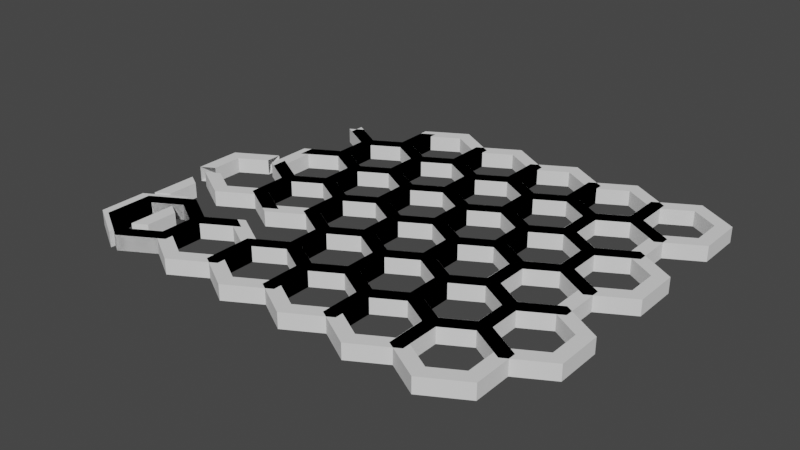 # Source: Hex.blend  (saved by Blender 2.92.15; exported with 4.5.12 LTS)
import bpy
from mathutils import Matrix  # noqa: F401  (used for matrix-valued properties, if any)

bpy.ops.wm.read_factory_settings(use_empty=True)
scene = bpy.context.scene
scene.name = 'Scene'

# ---- collections
col_hex_pieces = bpy.data.collections.new('Hex Pieces'); scene.collection.children.link(col_hex_pieces)
col_hexgrid = bpy.data.collections.new('HexGrid'); scene.collection.children.link(col_hexgrid)
col_hexgrid_1 = bpy.data.collections.new('HexGrid 1'); col_hexgrid.children.link(col_hexgrid_1)
col_hexgrid_1_001 = bpy.data.collections.new('HexGrid 1.001'); col_hexgrid.children.link(col_hexgrid_1_001)
col_hexgrid_1_002 = bpy.data.collections.new('HexGrid 1.002'); col_hexgrid.children.link(col_hexgrid_1_002)
col_hexgrid_broken = bpy.data.collections.new('HexGrid Broken'); col_hexgrid.children.link(col_hexgrid_broken)

# ---- world
world_world = bpy.data.worlds.new('World'); scene.world = world_world
world_world.use_nodes = True; world_world.node_tree.nodes.clear()
_N = world_world.node_tree.nodes; _L = world_world.node_tree.links
n0 = _N.new('ShaderNodeOutputWorld'); n0.name = 'World Output'; n0.location = (300, 300)
n1 = _N.new('ShaderNodeBackground'); n1.name = 'Background'; n1.location = (10, 300)
n1.inputs[0].default_value = (0.05088, 0.05088, 0.05088, 1.0)
_L.new(n1.outputs[0], n0.inputs[0])
n0.is_active_output = True
world_world.color = (0.05088, 0.05088, 0.05088)
world_world.use_sun_shadow = False
world_world.sun_shadow_jitter_overblur = 0.0

# ---- meshes
me_circle = bpy.data.meshes.new('Circle')
me_circle.from_pydata([(0.0, 1.0, 0.0), (-0.866, 0.5, 0.0), (-0.866, -0.5, 0.0), (8.742e-08, -1.0, 0.0), (0.866, -0.5, 0.0), (0.866, 0.5, 0.0), (0.0, 1.5, 0.0), (-1.299, 0.75, 0.0), (-1.299, -0.75, 0.0), (1.311e-07, -1.5, 0.0), (1.299, -0.75, 0.0), (1.299, 0.75, 0.0), (-0.866, 0.5, 0.0), (0.0, 1.0, 0.0), (-0.866, -0.5, 0.0), (8.742e-08, -1.0, 0.0), (0.866, -0.5, 0.0), (0.866, 0.5, 0.0), (-1.299, 0.75, 0.0), (0.0, 1.5, 0.0), (-1.299, -0.75, 0.0), (1.311e-07, -1.5, 0.0), (1.299, -0.75, 0.0), (1.299, 0.75, 0.0), (-0.866, 0.5, 0.5), (0.0, 1.0, 0.5), (-0.866, -0.5, 0.5), (8.742e-08, -1.0, 0.5), (0.866, -0.5, 0.5), (0.866, 0.5, 0.5), (-1.299, 0.75, 0.5), (0.0, 1.5, 0.5), (-1.299, -0.75, 0.5), (1.311e-07, -1.5, 0.5), (1.299, -0.75, 0.5), (1.299, 0.75, 0.5)], [], [(5, 0, 6, 11), (4, 5, 11, 10), (3, 4, 10, 9), (2, 3, 9, 8), (1, 2, 8, 7), (0, 1, 7, 6), (18, 20, 32, 30), (12, 13, 25, 24), (22, 23, 35, 34), (16, 15, 27, 28), (19, 18, 30, 31), (21, 22, 34, 33), (10, 11, 23, 22), (1, 0, 13, 12), (7, 8, 20, 18), (5, 4, 16, 17), (11, 6, 19, 23), (2, 1, 12, 14), (8, 9, 21, 20), (0, 5, 17, 13), (3, 2, 14, 15), (9, 10, 22, 21), (6, 7, 18, 19), (4, 3, 15, 16), (29, 35, 31, 25), (28, 34, 35, 29), (27, 33, 34, 28), (26, 32, 33, 27), (24, 30, 32, 26), (25, 31, 30, 24), (17, 16, 28, 29), (23, 19, 31, 35), (14, 12, 24, 26), (20, 21, 33, 32), (13, 17, 29, 25), (15, 14, 26, 27)])
me_circle.use_remesh_fix_poles = True
me_circle.use_remesh_preserve_attributes = False
me_circle.use_mirror_vertex_groups = False
me_circle.update()
me_circle_003 = bpy.data.meshes.new('Circle.003')
me_circle_003.from_pydata([(0.0, 1.0, 0.0), (-0.866, 0.5, 0.0), (-0.866, -0.5, 0.0), (8.742e-08, -1.0, 0.0), (0.866, -0.5, 0.0), (0.866, 0.5, 0.0), (0.0, 1.5, 0.0), (-1.299, 0.75, 0.0), (-1.299, -0.75, 0.0), (1.311e-07, -1.5, 0.0), (1.299, -0.75, 0.0), (1.299, 0.75, 0.0), (-0.866, 0.5, 0.5), (0.0, 1.0, 0.5), (-0.866, -0.5, 0.5), (0.866, -0.5, 0.5), (8.742e-08, -1.0, 0.5), (0.866, 0.5, 0.5), (-1.299, 0.75, 0.5), (0.0, 1.5, 0.5), (-1.299, -0.75, 0.5), (1.299, -0.75, 0.5), (1.311e-07, -1.5, 0.5), (1.299, 0.75, 0.5)], [], [(5, 0, 6, 11), (4, 5, 11, 10), (3, 4, 10, 9), (1, 2, 8, 7), (0, 1, 7, 6), (17, 23, 19, 13), (15, 21, 23, 17), (16, 22, 21, 15), (12, 18, 20, 14), (13, 19, 18, 12), (1, 0, 13, 12), (9, 10, 21, 22), (8, 2, 14, 20), (0, 5, 17, 13), (2, 1, 12, 14), (10, 11, 23, 21), (6, 7, 18, 19), (4, 3, 16, 15), (11, 6, 19, 23), (7, 8, 20, 18), (3, 9, 22, 16), (5, 4, 15, 17)])
me_circle_003.use_remesh_fix_poles = True
me_circle_003.use_remesh_preserve_attributes = False
me_circle_003.use_mirror_vertex_groups = False
me_circle_003.update()
me_circle_004 = bpy.data.meshes.new('Circle.004')
me_circle_004.from_pydata([(0.0, 1.0, 0.0), (-0.866, 0.5, 0.0), (-0.866, -0.5, 0.0), (8.742e-08, -1.0, 0.0), (0.866, -0.5, 0.0), (0.866, 0.5, 0.0), (0.0, 1.5, 0.0), (-1.299, 0.75, 0.0), (-1.299, -0.75, 0.0), (1.311e-07, -1.5, 0.0), (1.299, -0.75, 0.0), (1.299, 0.75, 0.0), (-0.866, 0.5, 0.5), (0.0, 1.0, 0.5), (8.742e-08, -1.0, 0.5), (-0.866, -0.5, 0.5), (0.866, -0.5, 0.5), (0.866, 0.5, 0.5), (-1.299, 0.75, 0.5), (0.0, 1.5, 0.5), (1.311e-07, -1.5, 0.5), (-1.299, -0.75, 0.5), (1.299, -0.75, 0.5), (1.299, 0.75, 0.5)], [], [(5, 0, 6, 11), (4, 5, 11, 10), (3, 4, 10, 9), (2, 3, 9, 8), (0, 1, 7, 6), (17, 23, 19, 13), (16, 22, 23, 17), (14, 20, 22, 16), (15, 21, 20, 14), (13, 19, 18, 12), (1, 0, 13, 12), (9, 10, 22, 20), (2, 8, 21, 15), (0, 5, 17, 13), (3, 2, 15, 14), (10, 11, 23, 22), (7, 1, 12, 18), (6, 7, 18, 19), (4, 3, 14, 16), (11, 6, 19, 23), (8, 9, 20, 21), (5, 4, 16, 17)])
me_circle_004.use_remesh_fix_poles = True
me_circle_004.use_remesh_preserve_attributes = False
me_circle_004.use_mirror_vertex_groups = False
me_circle_004.update()
me_circle_005 = bpy.data.meshes.new('Circle.005')
me_circle_005.from_pydata([(0.0, 1.0, 0.0), (-0.866, 0.5, 0.0), (-0.866, -0.5, 0.0), (8.742e-08, -1.0, 0.0), (0.866, -0.5, 0.0), (0.866, 0.5, 0.0), (0.0, 1.5, 0.0), (-1.299, 0.75, 0.0), (-1.299, -0.75, 0.0), (1.311e-07, -1.5, 0.0), (1.299, -0.75, 0.0), (1.299, 0.75, 0.0), (-0.866, 0.5, 0.5), (0.0, 1.0, 0.5), (-0.866, -0.5, 0.5), (8.742e-08, -1.0, 0.5), (0.866, 0.5, 0.5), (0.866, -0.5, 0.5), (-1.299, 0.75, 0.5), (0.0, 1.5, 0.5), (-1.299, -0.75, 0.5), (1.311e-07, -1.5, 0.5), (1.299, 0.75, 0.5), (1.299, -0.75, 0.5)], [], [(5, 0, 6, 11), (4, 5, 11, 10), (2, 3, 9, 8), (1, 2, 8, 7), (0, 1, 7, 6), (16, 22, 19, 13), (17, 23, 22, 16), (14, 20, 21, 15), (12, 18, 20, 14), (13, 19, 18, 12), (1, 0, 13, 12), (8, 9, 21, 20), (0, 5, 16, 13), (2, 1, 12, 14), (10, 11, 22, 23), (6, 7, 18, 19), (4, 10, 23, 17), (3, 2, 14, 15), (11, 6, 19, 22), (7, 8, 20, 18), (9, 3, 15, 21), (5, 4, 17, 16)])
me_circle_005.use_remesh_fix_poles = True
me_circle_005.use_remesh_preserve_attributes = False
me_circle_005.use_mirror_vertex_groups = False
me_circle_005.update()
me_circle_006 = bpy.data.meshes.new('Circle.006')
me_circle_006.from_pydata([(0.0, 1.0, 0.0), (-0.866, 0.5, 0.0), (0.866, -0.5, 0.0), (0.866, 0.5, 0.0), (0.0, 1.5, 0.0), (-1.299, 0.75, 0.0), (1.299, -0.75, 0.0), (1.299, 0.75, 0.0), (-0.866, 0.5, 0.5), (0.0, 1.0, 0.5), (0.866, 0.5, 0.5), (0.866, -0.5, 0.5), (-1.299, 0.75, 0.5), (0.0, 1.5, 0.5), (1.299, 0.75, 0.5), (1.299, -0.75, 0.5)], [], [(3, 0, 4, 7), (2, 3, 7, 6), (0, 1, 5, 4), (10, 14, 13, 9), (11, 15, 14, 10), (9, 13, 12, 8), (6, 7, 14, 15), (0, 3, 10, 9), (1, 0, 9, 8), (5, 1, 8, 12), (7, 4, 13, 14), (4, 5, 12, 13), (3, 2, 11, 10), (2, 6, 15, 11)])
me_circle_006.use_remesh_fix_poles = True
me_circle_006.use_remesh_preserve_attributes = False
me_circle_006.use_mirror_vertex_groups = False
me_circle_006.update()
me_circle_007 = bpy.data.meshes.new('Circle.007')
me_circle_007.from_pydata([(0.0, 1.0, 0.0), (-0.866, 0.5, 0.0), (8.742e-08, -1.0, 0.0), (0.866, -0.5, 0.0), (0.866, 0.5, 0.0), (0.0, 1.5, 0.0), (-1.299, 0.75, 0.0), (1.311e-07, -1.5, 0.0), (1.299, -0.75, 0.0), (1.299, 0.75, 0.0), (-0.866, 0.5, 0.5), (0.0, 1.0, 0.5), (0.866, -0.5, 0.5), (8.742e-08, -1.0, 0.5), (0.866, 0.5, 0.5), (-1.299, 0.75, 0.5), (0.0, 1.5, 0.5), (1.299, -0.75, 0.5), (1.311e-07, -1.5, 0.5), (1.299, 0.75, 0.5)], [], [(4, 0, 5, 9), (3, 4, 9, 8), (2, 3, 8, 7), (0, 1, 6, 5), (14, 19, 16, 11), (12, 17, 19, 14), (13, 18, 17, 12), (11, 16, 15, 10), (1, 0, 11, 10), (9, 5, 16, 19), (5, 6, 15, 16), (2, 7, 18, 13), (3, 2, 13, 12), (7, 8, 17, 18), (6, 1, 10, 15), (4, 3, 12, 14), (8, 9, 19, 17), (0, 4, 14, 11)])
me_circle_007.use_remesh_fix_poles = True
me_circle_007.use_remesh_preserve_attributes = False
me_circle_007.use_mirror_vertex_groups = False
me_circle_007.update()
me_circle_008 = bpy.data.meshes.new('Circle.008')
me_circle_008.from_pydata([(0.0, 1.0, 0.0), (-0.866, 0.5, 0.0), (-0.866, -0.5, 0.0), (0.866, -0.5, 0.0), (0.866, 0.5, 0.0), (0.0, 1.5, 0.0), (-1.299, 0.75, 0.0), (-1.299, -0.75, 0.0), (1.299, -0.75, 0.0), (1.299, 0.75, 0.0), (-0.866, 0.5, 0.5), (0.0, 1.0, 0.5), (-0.866, -0.5, 0.5), (0.866, 0.5, 0.5), (0.866, -0.5, 0.5), (-1.299, 0.75, 0.5), (0.0, 1.5, 0.5), (-1.299, -0.75, 0.5), (1.299, 0.75, 0.5), (1.299, -0.75, 0.5)], [], [(4, 0, 5, 9), (3, 4, 9, 8), (1, 2, 7, 6), (0, 1, 6, 5), (13, 18, 16, 11), (14, 19, 18, 13), (10, 15, 17, 12), (11, 16, 15, 10), (3, 8, 19, 14), (1, 0, 11, 10), (9, 5, 16, 18), (5, 6, 15, 16), (7, 2, 12, 17), (2, 1, 10, 12), (6, 7, 17, 15), (4, 3, 14, 13), (8, 9, 18, 19), (0, 4, 13, 11)])
me_circle_008.use_remesh_fix_poles = True
me_circle_008.use_remesh_preserve_attributes = False
me_circle_008.use_mirror_vertex_groups = False
me_circle_008.update()
me_circle_002 = bpy.data.meshes.new('Circle.002')
me_circle_002.from_pydata([(0.2165, 0.5, 0.0), (0.2165, -0.5, 0.0), (-0.2165, 0.75, 0.0), (-0.2165, -0.75, 0.0), (0.2165, -0.5, 0.5), (0.2165, 0.5, 0.5), (-0.2165, -0.75, 0.5), (-0.2165, 0.75, 0.5)], [], [(0, 1, 3, 2), (5, 7, 6, 4), (0, 2, 7, 5), (2, 3, 6, 7), (3, 1, 4, 6), (1, 0, 5, 4)])
me_circle_002.use_remesh_fix_poles = True
me_circle_002.use_remesh_preserve_attributes = False
me_circle_002.use_mirror_vertex_groups = False
me_circle_002.update()
me_circle_071 = bpy.data.meshes.new('Circle.071')
me_circle_071.from_pydata([(0.0, 1.0, 0.0), (-0.866, 0.5, 0.0), (-0.866, -0.5, 0.0), (0.0, 1.5, 0.0), (-1.299, 0.75, 0.0), (-1.299, -0.75, 0.0), (-0.866, 0.5, 0.0), (0.0, 1.0, 0.0), (-0.866, -0.5, 0.0), (-1.299, 0.75, 0.0), (0.0, 1.5, 0.0), (-1.299, -0.75, 0.0), (-0.866, 0.5, 0.5), (0.0, 1.0, 0.5), (-0.866, -0.5, 0.5), (-1.299, 0.75, 0.5), (0.0, 1.5, 0.5), (-1.299, -0.75, 0.5)], [], [(1, 2, 5, 4), (0, 1, 4, 3), (9, 11, 17, 15), (6, 7, 13, 12), (10, 9, 15, 16), (1, 0, 7, 6), (4, 5, 11, 9), (2, 1, 6, 8), (3, 4, 9, 10), (12, 15, 17, 14), (13, 16, 15, 12), (8, 6, 12, 14)])
me_circle_071.use_remesh_fix_poles = True
me_circle_071.use_remesh_preserve_attributes = False
me_circle_071.use_mirror_vertex_groups = False
me_circle_071.update()
me_circle_017 = bpy.data.meshes.new('Circle.017')
me_circle_017.from_pydata([(0.0, 1.0, 0.0), (-0.866, 0.5, 0.0), (-0.866, -0.5, 0.0), (8.742e-08, -1.0, 0.0), (0.866, -0.5, 0.0), (0.866, 0.5, 0.0), (0.0, 1.5, 0.0), (-1.299, 0.75, 0.0), (-1.299, -0.75, 0.0), (1.311e-07, -1.5, 0.0), (1.299, -0.75, 0.0), (1.299, 0.75, 0.0), (-0.866, 0.5, 0.0), (0.0, 1.0, 0.0), (-0.866, -0.5, 0.0), (8.742e-08, -1.0, 0.0), (0.866, -0.5, 0.0), (0.866, 0.5, 0.0), (-1.299, 0.75, 0.0), (0.0, 1.5, 0.0), (-1.299, -0.75, 0.0), (1.311e-07, -1.5, 0.0), (1.299, -0.75, 0.0), (1.299, 0.75, 0.0), (-0.866, 0.5, 0.5), (0.0, 1.0, 0.5), (-0.866, -0.5, 0.5), (8.742e-08, -1.0, 0.5), (0.866, -0.5, 0.5), (0.866, 0.5, 0.5), (-1.299, 0.75, 0.5), (0.0, 1.5, 0.5), (-1.299, -0.75, 0.5), (1.311e-07, -1.5, 0.5), (1.299, -0.75, 0.5), (1.299, 0.75, 0.5)], [], [(5, 0, 6, 11), (4, 5, 11, 10), (3, 4, 10, 9), (2, 3, 9, 8), (1, 2, 8, 7), (0, 1, 7, 6), (18, 20, 32, 30), (12, 13, 25, 24), (22, 23, 35, 34), (16, 15, 27, 28), (19, 18, 30, 31), (21, 22, 34, 33), (10, 11, 23, 22), (1, 0, 13, 12), (7, 8, 20, 18), (5, 4, 16, 17), (11, 6, 19, 23), (2, 1, 12, 14), (8, 9, 21, 20), (0, 5, 17, 13), (3, 2, 14, 15), (9, 10, 22, 21), (6, 7, 18, 19), (4, 3, 15, 16), (29, 35, 31, 25), (28, 34, 35, 29), (27, 33, 34, 28), (26, 32, 33, 27), (24, 30, 32, 26), (25, 31, 30, 24), (17, 16, 28, 29), (23, 19, 31, 35), (14, 12, 24, 26), (20, 21, 33, 32), (13, 17, 29, 25), (15, 14, 26, 27)])
me_circle_017.use_remesh_fix_poles = True
me_circle_017.use_remesh_preserve_attributes = False
me_circle_017.use_mirror_vertex_groups = False
me_circle_017.update()
me_circle_018 = bpy.data.meshes.new('Circle.018')
me_circle_018.from_pydata([(0.0, 1.0, 0.0), (-0.866, 0.5, 0.0), (-0.866, -0.5, 0.0), (8.742e-08, -1.0, 0.0), (0.866, -0.5, 0.0), (0.866, 0.5, 0.0), (0.0, 1.5, 0.0), (-1.299, 0.75, 0.0), (-1.299, -0.75, 0.0), (1.311e-07, -1.5, 0.0), (1.299, -0.75, 0.0), (1.299, 0.75, 0.0), (-0.866, 0.5, 0.0), (0.0, 1.0, 0.0), (-0.866, -0.5, 0.0), (8.742e-08, -1.0, 0.0), (0.866, -0.5, 0.0), (0.866, 0.5, 0.0), (-1.299, 0.75, 0.0), (0.0, 1.5, 0.0), (-1.299, -0.75, 0.0), (1.311e-07, -1.5, 0.0), (1.299, -0.75, 0.0), (1.299, 0.75, 0.0), (-0.866, 0.5, 0.5), (0.0, 1.0, 0.5), (-0.866, -0.5, 0.5), (8.742e-08, -1.0, 0.5), (0.866, -0.5, 0.5), (0.866, 0.5, 0.5), (-1.299, 0.75, 0.5), (0.0, 1.5, 0.5), (-1.299, -0.75, 0.5), (1.311e-07, -1.5, 0.5), (1.299, -0.75, 0.5), (1.299, 0.75, 0.5)], [], [(5, 0, 6, 11), (4, 5, 11, 10), (3, 4, 10, 9), (2, 3, 9, 8), (1, 2, 8, 7), (0, 1, 7, 6), (18, 20, 32, 30), (12, 13, 25, 24), (22, 23, 35, 34), (16, 15, 27, 28), (19, 18, 30, 31), (21, 22, 34, 33), (10, 11, 23, 22), (1, 0, 13, 12), (7, 8, 20, 18), (5, 4, 16, 17), (11, 6, 19, 23), (2, 1, 12, 14), (8, 9, 21, 20), (0, 5, 17, 13), (3, 2, 14, 15), (9, 10, 22, 21), (6, 7, 18, 19), (4, 3, 15, 16), (29, 35, 31, 25), (28, 34, 35, 29), (27, 33, 34, 28), (26, 32, 33, 27), (24, 30, 32, 26), (25, 31, 30, 24), (17, 16, 28, 29), (23, 19, 31, 35), (14, 12, 24, 26), (20, 21, 33, 32), (13, 17, 29, 25), (15, 14, 26, 27)])
me_circle_018.use_remesh_fix_poles = True
me_circle_018.use_remesh_preserve_attributes = False
me_circle_018.use_mirror_vertex_groups = False
me_circle_018.update()
me_circle_019 = bpy.data.meshes.new('Circle.019')
me_circle_019.from_pydata([(0.0, 1.0, 0.0), (-0.866, 0.5, 0.0), (-0.866, -0.5, 0.0), (8.742e-08, -1.0, 0.0), (0.866, -0.5, 0.0), (0.866, 0.5, 0.0), (0.0, 1.5, 0.0), (-1.299, 0.75, 0.0), (-1.299, -0.75, 0.0), (1.311e-07, -1.5, 0.0), (1.299, -0.75, 0.0), (1.299, 0.75, 0.0), (-0.866, 0.5, 0.0), (0.0, 1.0, 0.0), (-0.866, -0.5, 0.0), (8.742e-08, -1.0, 0.0), (0.866, -0.5, 0.0), (0.866, 0.5, 0.0), (-1.299, 0.75, 0.0), (0.0, 1.5, 0.0), (-1.299, -0.75, 0.0), (1.311e-07, -1.5, 0.0), (1.299, -0.75, 0.0), (1.299, 0.75, 0.0), (-0.866, 0.5, 0.5), (0.0, 1.0, 0.5), (-0.866, -0.5, 0.5), (8.742e-08, -1.0, 0.5), (0.866, -0.5, 0.5), (0.866, 0.5, 0.5), (-1.299, 0.75, 0.5), (0.0, 1.5, 0.5), (-1.299, -0.75, 0.5), (1.311e-07, -1.5, 0.5), (1.299, -0.75, 0.5), (1.299, 0.75, 0.5)], [], [(5, 0, 6, 11), (4, 5, 11, 10), (3, 4, 10, 9), (2, 3, 9, 8), (1, 2, 8, 7), (0, 1, 7, 6), (18, 20, 32, 30), (12, 13, 25, 24), (22, 23, 35, 34), (16, 15, 27, 28), (19, 18, 30, 31), (21, 22, 34, 33), (10, 11, 23, 22), (1, 0, 13, 12), (7, 8, 20, 18), (5, 4, 16, 17), (11, 6, 19, 23), (2, 1, 12, 14), (8, 9, 21, 20), (0, 5, 17, 13), (3, 2, 14, 15), (9, 10, 22, 21), (6, 7, 18, 19), (4, 3, 15, 16), (29, 35, 31, 25), (28, 34, 35, 29), (27, 33, 34, 28), (26, 32, 33, 27), (24, 30, 32, 26), (25, 31, 30, 24), (17, 16, 28, 29), (23, 19, 31, 35), (14, 12, 24, 26), (20, 21, 33, 32), (13, 17, 29, 25), (15, 14, 26, 27)])
me_circle_019.use_remesh_fix_poles = True
me_circle_019.use_remesh_preserve_attributes = False
me_circle_019.use_mirror_vertex_groups = False
me_circle_019.update()
me_circle_020 = bpy.data.meshes.new('Circle.020')
me_circle_020.from_pydata([(0.0, 1.0, 0.0), (-0.866, 0.5, 0.0), (-0.866, -0.5, 0.0), (8.742e-08, -1.0, 0.0), (0.866, -0.5, 0.0), (0.866, 0.5, 0.0), (0.0, 1.5, 0.0), (-1.299, 0.75, 0.0), (-1.299, -0.75, 0.0), (1.311e-07, -1.5, 0.0), (1.299, -0.75, 0.0), (1.299, 0.75, 0.0), (-0.866, 0.5, 0.0), (0.0, 1.0, 0.0), (-0.866, -0.5, 0.0), (8.742e-08, -1.0, 0.0), (0.866, -0.5, 0.0), (0.866, 0.5, 0.0), (-1.299, 0.75, 0.0), (0.0, 1.5, 0.0), (-1.299, -0.75, 0.0), (1.311e-07, -1.5, 0.0), (1.299, -0.75, 0.0), (1.299, 0.75, 0.0), (-0.866, 0.5, 0.5), (0.0, 1.0, 0.5), (-0.866, -0.5, 0.5), (8.742e-08, -1.0, 0.5), (0.866, -0.5, 0.5), (0.866, 0.5, 0.5), (-1.299, 0.75, 0.5), (0.0, 1.5, 0.5), (-1.299, -0.75, 0.5), (1.311e-07, -1.5, 0.5), (1.299, -0.75, 0.5), (1.299, 0.75, 0.5)], [], [(5, 0, 6, 11), (4, 5, 11, 10), (3, 4, 10, 9), (2, 3, 9, 8), (1, 2, 8, 7), (0, 1, 7, 6), (18, 20, 32, 30), (12, 13, 25, 24), (22, 23, 35, 34), (16, 15, 27, 28), (19, 18, 30, 31), (21, 22, 34, 33), (10, 11, 23, 22), (1, 0, 13, 12), (7, 8, 20, 18), (5, 4, 16, 17), (11, 6, 19, 23), (2, 1, 12, 14), (8, 9, 21, 20), (0, 5, 17, 13), (3, 2, 14, 15), (9, 10, 22, 21), (6, 7, 18, 19), (4, 3, 15, 16), (29, 35, 31, 25), (28, 34, 35, 29), (27, 33, 34, 28), (26, 32, 33, 27), (24, 30, 32, 26), (25, 31, 30, 24), (17, 16, 28, 29), (23, 19, 31, 35), (14, 12, 24, 26), (20, 21, 33, 32), (13, 17, 29, 25), (15, 14, 26, 27)])
me_circle_020.use_remesh_fix_poles = True
me_circle_020.use_remesh_preserve_attributes = False
me_circle_020.use_mirror_vertex_groups = False
me_circle_020.update()
me_circle_021 = bpy.data.meshes.new('Circle.021')
me_circle_021.from_pydata([(0.0, 1.0, 0.0), (-0.866, 0.5, 0.0), (-0.866, -0.5, 0.0), (8.742e-08, -1.0, 0.0), (0.866, -0.5, 0.0), (0.866, 0.5, 0.0), (0.0, 1.5, 0.0), (-1.299, 0.75, 0.0), (-1.299, -0.75, 0.0), (1.311e-07, -1.5, 0.0), (1.299, -0.75, 0.0), (1.299, 0.75, 0.0), (-0.866, 0.5, 0.0), (0.0, 1.0, 0.0), (-0.866, -0.5, 0.0), (8.742e-08, -1.0, 0.0), (0.866, -0.5, 0.0), (0.866, 0.5, 0.0), (-1.299, 0.75, 0.0), (0.0, 1.5, 0.0), (-1.299, -0.75, 0.0), (1.311e-07, -1.5, 0.0), (1.299, -0.75, 0.0), (1.299, 0.75, 0.0), (-0.866, 0.5, 0.5), (0.0, 1.0, 0.5), (-0.866, -0.5, 0.5), (8.742e-08, -1.0, 0.5), (0.866, -0.5, 0.5), (0.866, 0.5, 0.5), (-1.299, 0.75, 0.5), (0.0, 1.5, 0.5), (-1.299, -0.75, 0.5), (1.311e-07, -1.5, 0.5), (1.299, -0.75, 0.5), (1.299, 0.75, 0.5)], [], [(5, 0, 6, 11), (4, 5, 11, 10), (3, 4, 10, 9), (2, 3, 9, 8), (1, 2, 8, 7), (0, 1, 7, 6), (18, 20, 32, 30), (12, 13, 25, 24), (22, 23, 35, 34), (16, 15, 27, 28), (19, 18, 30, 31), (21, 22, 34, 33), (10, 11, 23, 22), (1, 0, 13, 12), (7, 8, 20, 18), (5, 4, 16, 17), (11, 6, 19, 23), (2, 1, 12, 14), (8, 9, 21, 20), (0, 5, 17, 13), (3, 2, 14, 15), (9, 10, 22, 21), (6, 7, 18, 19), (4, 3, 15, 16), (29, 35, 31, 25), (28, 34, 35, 29), (27, 33, 34, 28), (26, 32, 33, 27), (24, 30, 32, 26), (25, 31, 30, 24), (17, 16, 28, 29), (23, 19, 31, 35), (14, 12, 24, 26), (20, 21, 33, 32), (13, 17, 29, 25), (15, 14, 26, 27)])
me_circle_021.use_remesh_fix_poles = True
me_circle_021.use_remesh_preserve_attributes = False
me_circle_021.use_mirror_vertex_groups = False
me_circle_021.update()
me_circle_022 = bpy.data.meshes.new('Circle.022')
me_circle_022.from_pydata([(0.0, 1.0, 0.0), (8.742e-08, -1.0, 0.0), (0.866, -0.5, 0.0), (0.866, 0.5, 0.0), (0.0, 1.5, 0.0), (1.311e-07, -1.5, 0.0), (1.299, -0.75, 0.0), (1.299, 0.75, 0.0), (0.0, 1.0, 0.0), (8.742e-08, -1.0, 0.0), (0.866, -0.5, 0.0), (0.866, 0.5, 0.0), (0.0, 1.5, 0.0), (1.311e-07, -1.5, 0.0), (1.299, -0.75, 0.0), (1.299, 0.75, 0.0), (0.0, 1.0, 0.5), (8.742e-08, -1.0, 0.5), (0.866, -0.5, 0.5), (0.866, 0.5, 0.5), (0.0, 1.5, 0.5), (1.311e-07, -1.5, 0.5), (1.299, -0.75, 0.5), (1.299, 0.75, 0.5)], [], [(3, 0, 4, 7), (2, 3, 7, 6), (1, 2, 6, 5), (14, 15, 23, 22), (10, 9, 17, 18), (13, 14, 22, 21), (6, 7, 15, 14), (3, 2, 10, 11), (7, 4, 12, 15), (0, 3, 11, 8), (5, 6, 14, 13), (2, 1, 9, 10), (19, 23, 20, 16), (18, 22, 23, 19), (17, 21, 22, 18), (11, 10, 18, 19), (15, 12, 20, 23), (8, 11, 19, 16)])
me_circle_022.use_remesh_fix_poles = True
me_circle_022.use_remesh_preserve_attributes = False
me_circle_022.use_mirror_vertex_groups = False
me_circle_022.update()
me_circle_023 = bpy.data.meshes.new('Circle.023')
me_circle_023.from_pydata([(0.0, 1.0, 0.0), (8.742e-08, -1.0, 0.0), (0.866, -0.5, 0.0), (0.866, 0.5, 0.0), (0.0, 1.5, 0.0), (1.311e-07, -1.5, 0.0), (1.299, -0.75, 0.0), (1.299, 0.75, 0.0), (0.0, 1.0, 0.0), (0.866, 0.5, 0.0), (0.0, 1.5, 0.0), (1.299, 0.75, 0.0), (0.0, 1.0, 0.5), (8.742e-08, -1.0, 0.5), (0.866, -0.5, 0.5), (0.866, 0.5, 0.5), (0.0, 1.5, 0.5), (1.311e-07, -1.5, 0.5), (1.299, -0.75, 0.5), (1.299, 0.75, 0.5)], [], [(3, 0, 4, 7), (1, 2, 6, 5), (7, 4, 10, 11), (0, 3, 9, 8), (15, 19, 16, 12), (13, 17, 18, 14), (11, 10, 16, 19), (8, 9, 15, 12)])
me_circle_023.use_remesh_fix_poles = True
me_circle_023.use_remesh_preserve_attributes = False
me_circle_023.use_mirror_vertex_groups = False
me_circle_023.update()
me_circle_024 = bpy.data.meshes.new('Circle.024')
me_circle_024.from_pydata([(0.0, 1.0, 0.0), (8.742e-08, -1.0, 0.0), (0.866, -0.5, 0.0), (0.866, 0.5, 0.0), (0.0, 1.5, 0.0), (1.311e-07, -1.5, 0.0), (1.299, -0.75, 0.0), (1.299, 0.75, 0.0), (0.0, 1.0, 0.0), (8.742e-08, -1.0, 0.0), (0.866, -0.5, 0.0), (0.866, 0.5, 0.0), (0.0, 1.5, 0.0), (1.311e-07, -1.5, 0.0), (1.299, -0.75, 0.0), (1.299, 0.75, 0.0), (0.0, 1.0, 0.5), (8.742e-08, -1.0, 0.5), (0.866, -0.5, 0.5), (0.866, 0.5, 0.5), (0.0, 1.5, 0.5), (1.311e-07, -1.5, 0.5), (1.299, -0.75, 0.5), (1.299, 0.75, 0.5)], [], [(3, 0, 4, 7), (2, 3, 7, 6), (1, 2, 6, 5), (14, 15, 23, 22), (10, 9, 17, 18), (13, 14, 22, 21), (6, 7, 15, 14), (3, 2, 10, 11), (7, 4, 12, 15), (0, 3, 11, 8), (5, 6, 14, 13), (2, 1, 9, 10), (19, 23, 20, 16), (18, 22, 23, 19), (17, 21, 22, 18), (11, 10, 18, 19), (15, 12, 20, 23), (8, 11, 19, 16)])
me_circle_024.use_remesh_fix_poles = True
me_circle_024.use_remesh_preserve_attributes = False
me_circle_024.use_mirror_vertex_groups = False
me_circle_024.update()
me_circle_025 = bpy.data.meshes.new('Circle.025')
me_circle_025.from_pydata([(0.0, 1.0, 0.0), (-0.866, 0.5, 0.0), (-0.866, -0.5, 0.0), (8.742e-08, -1.0, 0.0), (0.866, -0.5, 0.0), (0.866, 0.5, 0.0), (0.0, 1.5, 0.0), (-1.299, 0.75, 0.0), (-1.299, -0.75, 0.0), (1.311e-07, -1.5, 0.0), (1.299, -0.75, 0.0), (1.299, 0.75, 0.0), (-0.866, 0.5, 0.0), (0.0, 1.0, 0.0), (-0.866, -0.5, 0.0), (8.742e-08, -1.0, 0.0), (0.866, -0.5, 0.0), (0.866, 0.5, 0.0), (-1.299, 0.75, 0.0), (0.0, 1.5, 0.0), (-1.299, -0.75, 0.0), (1.311e-07, -1.5, 0.0), (1.299, -0.75, 0.0), (1.299, 0.75, 0.0), (-0.866, 0.5, 0.5), (0.0, 1.0, 0.5), (-0.866, -0.5, 0.5), (8.742e-08, -1.0, 0.5), (0.866, -0.5, 0.5), (0.866, 0.5, 0.5), (-1.299, 0.75, 0.5), (0.0, 1.5, 0.5), (-1.299, -0.75, 0.5), (1.311e-07, -1.5, 0.5), (1.299, -0.75, 0.5), (1.299, 0.75, 0.5)], [], [(5, 0, 6, 11), (4, 5, 11, 10), (3, 4, 10, 9), (2, 3, 9, 8), (1, 2, 8, 7), (0, 1, 7, 6), (18, 20, 32, 30), (12, 13, 25, 24), (22, 23, 35, 34), (16, 15, 27, 28), (19, 18, 30, 31), (21, 22, 34, 33), (10, 11, 23, 22), (1, 0, 13, 12), (7, 8, 20, 18), (5, 4, 16, 17), (11, 6, 19, 23), (2, 1, 12, 14), (8, 9, 21, 20), (0, 5, 17, 13), (3, 2, 14, 15), (9, 10, 22, 21), (6, 7, 18, 19), (4, 3, 15, 16), (29, 35, 31, 25), (28, 34, 35, 29), (27, 33, 34, 28), (26, 32, 33, 27), (24, 30, 32, 26), (25, 31, 30, 24), (17, 16, 28, 29), (23, 19, 31, 35), (14, 12, 24, 26), (20, 21, 33, 32), (13, 17, 29, 25), (15, 14, 26, 27)])
me_circle_025.use_remesh_fix_poles = True
me_circle_025.use_remesh_preserve_attributes = False
me_circle_025.use_mirror_vertex_groups = False
me_circle_025.update()
me_circle_026 = bpy.data.meshes.new('Circle.026')
me_circle_026.from_pydata([(0.0, 1.0, 0.0), (-0.866, 0.5, 0.0), (-0.866, -0.5, 0.0), (8.742e-08, -1.0, 0.0), (0.866, -0.5, 0.0), (0.866, 0.5, 0.0), (0.0, 1.5, 0.0), (-1.299, 0.75, 0.0), (-1.299, -0.75, 0.0), (1.311e-07, -1.5, 0.0), (1.299, -0.75, 0.0), (1.299, 0.75, 0.0), (-0.866, 0.5, 0.0), (0.0, 1.0, 0.0), (-0.866, -0.5, 0.0), (8.742e-08, -1.0, 0.0), (0.866, -0.5, 0.0), (0.866, 0.5, 0.0), (-1.299, 0.75, 0.0), (0.0, 1.5, 0.0), (-1.299, -0.75, 0.0), (1.311e-07, -1.5, 0.0), (1.299, -0.75, 0.0), (1.299, 0.75, 0.0), (-0.866, 0.5, 0.5), (0.0, 1.0, 0.5), (-0.866, -0.5, 0.5), (8.742e-08, -1.0, 0.5), (0.866, -0.5, 0.5), (0.866, 0.5, 0.5), (-1.299, 0.75, 0.5), (0.0, 1.5, 0.5), (-1.299, -0.75, 0.5), (1.311e-07, -1.5, 0.5), (1.299, -0.75, 0.5), (1.299, 0.75, 0.5)], [], [(5, 0, 6, 11), (4, 5, 11, 10), (3, 4, 10, 9), (2, 3, 9, 8), (1, 2, 8, 7), (0, 1, 7, 6), (18, 20, 32, 30), (12, 13, 25, 24), (22, 23, 35, 34), (16, 15, 27, 28), (19, 18, 30, 31), (21, 22, 34, 33), (10, 11, 23, 22), (1, 0, 13, 12), (7, 8, 20, 18), (5, 4, 16, 17), (11, 6, 19, 23), (2, 1, 12, 14), (8, 9, 21, 20), (0, 5, 17, 13), (3, 2, 14, 15), (9, 10, 22, 21), (6, 7, 18, 19), (4, 3, 15, 16), (29, 35, 31, 25), (28, 34, 35, 29), (27, 33, 34, 28), (26, 32, 33, 27), (24, 30, 32, 26), (25, 31, 30, 24), (17, 16, 28, 29), (23, 19, 31, 35), (14, 12, 24, 26), (20, 21, 33, 32), (13, 17, 29, 25), (15, 14, 26, 27)])
me_circle_026.use_remesh_fix_poles = True
me_circle_026.use_remesh_preserve_attributes = False
me_circle_026.use_mirror_vertex_groups = False
me_circle_026.update()
me_circle_027 = bpy.data.meshes.new('Circle.027')
me_circle_027.from_pydata([(0.0, 1.0, 0.0), (-0.866, 0.5, 0.0), (-0.866, -0.5, 0.0), (8.742e-08, -1.0, 0.0), (0.866, -0.5, 0.0), (0.866, 0.5, 0.0), (0.0, 1.5, 0.0), (-1.299, 0.75, 0.0), (-1.299, -0.75, 0.0), (1.311e-07, -1.5, 0.0), (1.299, -0.75, 0.0), (1.299, 0.75, 0.0), (-0.866, 0.5, 0.0), (0.0, 1.0, 0.0), (-0.866, -0.5, 0.0), (8.742e-08, -1.0, 0.0), (0.866, -0.5, 0.0), (0.866, 0.5, 0.0), (-1.299, 0.75, 0.0), (0.0, 1.5, 0.0), (-1.299, -0.75, 0.0), (1.311e-07, -1.5, 0.0), (1.299, -0.75, 0.0), (1.299, 0.75, 0.0), (-0.866, 0.5, 0.5), (0.0, 1.0, 0.5), (-0.866, -0.5, 0.5), (8.742e-08, -1.0, 0.5), (0.866, -0.5, 0.5), (0.866, 0.5, 0.5), (-1.299, 0.75, 0.5), (0.0, 1.5, 0.5), (-1.299, -0.75, 0.5), (1.311e-07, -1.5, 0.5), (1.299, -0.75, 0.5), (1.299, 0.75, 0.5)], [], [(5, 0, 6, 11), (4, 5, 11, 10), (3, 4, 10, 9), (2, 3, 9, 8), (1, 2, 8, 7), (0, 1, 7, 6), (18, 20, 32, 30), (12, 13, 25, 24), (22, 23, 35, 34), (16, 15, 27, 28), (19, 18, 30, 31), (21, 22, 34, 33), (10, 11, 23, 22), (1, 0, 13, 12), (7, 8, 20, 18), (5, 4, 16, 17), (11, 6, 19, 23), (2, 1, 12, 14), (8, 9, 21, 20), (0, 5, 17, 13), (3, 2, 14, 15), (9, 10, 22, 21), (6, 7, 18, 19), (4, 3, 15, 16), (29, 35, 31, 25), (28, 34, 35, 29), (27, 33, 34, 28), (26, 32, 33, 27), (24, 30, 32, 26), (25, 31, 30, 24), (17, 16, 28, 29), (23, 19, 31, 35), (14, 12, 24, 26), (20, 21, 33, 32), (13, 17, 29, 25), (15, 14, 26, 27)])
me_circle_027.use_remesh_fix_poles = True
me_circle_027.use_remesh_preserve_attributes = False
me_circle_027.use_mirror_vertex_groups = False
me_circle_027.update()
me_circle_028 = bpy.data.meshes.new('Circle.028')
me_circle_028.from_pydata([(0.0, 1.0, 0.0), (-0.866, 0.5, 0.0), (-0.866, -0.5, 0.0), (8.742e-08, -1.0, 0.0), (0.866, -0.5, 0.0), (0.866, 0.5, 0.0), (0.0, 1.5, 0.0), (-1.299, 0.75, 0.0), (-1.299, -0.75, 0.0), (1.311e-07, -1.5, 0.0), (1.299, -0.75, 0.0), (1.299, 0.75, 0.0), (-0.866, 0.5, 0.0), (0.0, 1.0, 0.0), (-0.866, -0.5, 0.0), (8.742e-08, -1.0, 0.0), (0.866, -0.5, 0.0), (0.866, 0.5, 0.0), (-1.299, 0.75, 0.0), (0.0, 1.5, 0.0), (-1.299, -0.75, 0.0), (1.311e-07, -1.5, 0.0), (1.299, -0.75, 0.0), (1.299, 0.75, 0.0), (-0.866, 0.5, 0.5), (0.0, 1.0, 0.5), (-0.866, -0.5, 0.5), (8.742e-08, -1.0, 0.5), (0.866, -0.5, 0.5), (0.866, 0.5, 0.5), (-1.299, 0.75, 0.5), (0.0, 1.5, 0.5), (-1.299, -0.75, 0.5), (1.311e-07, -1.5, 0.5), (1.299, -0.75, 0.5), (1.299, 0.75, 0.5)], [], [(5, 0, 6, 11), (4, 5, 11, 10), (3, 4, 10, 9), (2, 3, 9, 8), (1, 2, 8, 7), (0, 1, 7, 6), (18, 20, 32, 30), (12, 13, 25, 24), (22, 23, 35, 34), (16, 15, 27, 28), (19, 18, 30, 31), (21, 22, 34, 33), (10, 11, 23, 22), (1, 0, 13, 12), (7, 8, 20, 18), (5, 4, 16, 17), (11, 6, 19, 23), (2, 1, 12, 14), (8, 9, 21, 20), (0, 5, 17, 13), (3, 2, 14, 15), (9, 10, 22, 21), (6, 7, 18, 19), (4, 3, 15, 16), (29, 35, 31, 25), (28, 34, 35, 29), (27, 33, 34, 28), (26, 32, 33, 27), (24, 30, 32, 26), (25, 31, 30, 24), (17, 16, 28, 29), (23, 19, 31, 35), (14, 12, 24, 26), (20, 21, 33, 32), (13, 17, 29, 25), (15, 14, 26, 27)])
me_circle_028.use_remesh_fix_poles = True
me_circle_028.use_remesh_preserve_attributes = False
me_circle_028.use_mirror_vertex_groups = False
me_circle_028.update()
me_circle_047 = bpy.data.meshes.new('Circle.047')
me_circle_047.from_pydata([(0.0, 1.0, 0.0), (-0.866, 0.5, 0.0), (-0.866, -0.5, 0.0), (8.742e-08, -1.0, 0.0), (0.866, -0.5, 0.0), (0.866, 0.5, 0.0), (0.0, 1.5, 0.0), (-1.299, 0.75, 0.0), (-1.299, -0.75, 0.0), (1.311e-07, -1.5, 0.0), (1.299, -0.75, 0.0), (1.299, 0.75, 0.0), (-0.866, 0.5, 0.0), (0.0, 1.0, 0.0), (-0.866, -0.5, 0.0), (8.742e-08, -1.0, 0.0), (0.866, -0.5, 0.0), (0.866, 0.5, 0.0), (-1.299, 0.75, 0.0), (0.0, 1.5, 0.0), (-1.299, -0.75, 0.0), (1.311e-07, -1.5, 0.0), (1.299, -0.75, 0.0), (1.299, 0.75, 0.0), (-0.866, 0.5, 0.5), (0.0, 1.0, 0.5), (-0.866, -0.5, 0.5), (8.742e-08, -1.0, 0.5), (0.866, -0.5, 0.5), (0.866, 0.5, 0.5), (-1.299, 0.75, 0.5), (0.0, 1.5, 0.5), (-1.299, -0.75, 0.5), (1.311e-07, -1.5, 0.5), (1.299, -0.75, 0.5), (1.299, 0.75, 0.5)], [], [(5, 0, 6, 11), (4, 5, 11, 10), (3, 4, 10, 9), (2, 3, 9, 8), (1, 2, 8, 7), (0, 1, 7, 6), (18, 20, 32, 30), (12, 13, 25, 24), (22, 23, 35, 34), (16, 15, 27, 28), (19, 18, 30, 31), (21, 22, 34, 33), (10, 11, 23, 22), (1, 0, 13, 12), (7, 8, 20, 18), (5, 4, 16, 17), (11, 6, 19, 23), (2, 1, 12, 14), (8, 9, 21, 20), (0, 5, 17, 13), (3, 2, 14, 15), (9, 10, 22, 21), (6, 7, 18, 19), (4, 3, 15, 16), (29, 35, 31, 25), (28, 34, 35, 29), (27, 33, 34, 28), (26, 32, 33, 27), (24, 30, 32, 26), (25, 31, 30, 24), (17, 16, 28, 29), (23, 19, 31, 35), (14, 12, 24, 26), (20, 21, 33, 32), (13, 17, 29, 25), (15, 14, 26, 27)])
me_circle_047.use_remesh_fix_poles = True
me_circle_047.use_remesh_preserve_attributes = False
me_circle_047.use_mirror_vertex_groups = False
me_circle_047.update()
me_circle_048 = bpy.data.meshes.new('Circle.048')
me_circle_048.from_pydata([(0.0, 1.0, 0.0), (-0.866, 0.5, 0.0), (-0.866, -0.5, 0.0), (8.742e-08, -1.0, 0.0), (0.866, -0.5, 0.0), (0.866, 0.5, 0.0), (0.0, 1.5, 0.0), (-1.299, 0.75, 0.0), (-1.299, -0.75, 0.0), (1.311e-07, -1.5, 0.0), (1.299, -0.75, 0.0), (1.299, 0.75, 0.0), (-0.866, 0.5, 0.0), (0.0, 1.0, 0.0), (-0.866, -0.5, 0.0), (8.742e-08, -1.0, 0.0), (0.866, -0.5, 0.0), (0.866, 0.5, 0.0), (-1.299, 0.75, 0.0), (0.0, 1.5, 0.0), (-1.299, -0.75, 0.0), (1.311e-07, -1.5, 0.0), (1.299, -0.75, 0.0), (1.299, 0.75, 0.0), (-0.866, 0.5, 0.5), (0.0, 1.0, 0.5), (-0.866, -0.5, 0.5), (8.742e-08, -1.0, 0.5), (0.866, -0.5, 0.5), (0.866, 0.5, 0.5), (-1.299, 0.75, 0.5), (0.0, 1.5, 0.5), (-1.299, -0.75, 0.5), (1.311e-07, -1.5, 0.5), (1.299, -0.75, 0.5), (1.299, 0.75, 0.5)], [], [(5, 0, 6, 11), (4, 5, 11, 10), (3, 4, 10, 9), (2, 3, 9, 8), (1, 2, 8, 7), (0, 1, 7, 6), (18, 20, 32, 30), (12, 13, 25, 24), (22, 23, 35, 34), (16, 15, 27, 28), (19, 18, 30, 31), (21, 22, 34, 33), (10, 11, 23, 22), (1, 0, 13, 12), (7, 8, 20, 18), (5, 4, 16, 17), (11, 6, 19, 23), (2, 1, 12, 14), (8, 9, 21, 20), (0, 5, 17, 13), (3, 2, 14, 15), (9, 10, 22, 21), (6, 7, 18, 19), (4, 3, 15, 16), (29, 35, 31, 25), (28, 34, 35, 29), (27, 33, 34, 28), (26, 32, 33, 27), (24, 30, 32, 26), (25, 31, 30, 24), (17, 16, 28, 29), (23, 19, 31, 35), (14, 12, 24, 26), (20, 21, 33, 32), (13, 17, 29, 25), (15, 14, 26, 27)])
me_circle_048.use_remesh_fix_poles = True
me_circle_048.use_remesh_preserve_attributes = False
me_circle_048.use_mirror_vertex_groups = False
me_circle_048.update()
me_circle_049 = bpy.data.meshes.new('Circle.049')
me_circle_049.from_pydata([(0.0, 1.0, 0.0), (-0.866, 0.5, 0.0), (-0.866, -0.5, 0.0), (8.742e-08, -1.0, 0.0), (0.866, -0.5, 0.0), (0.866, 0.5, 0.0), (0.0, 1.5, 0.0), (-1.299, 0.75, 0.0), (-1.299, -0.75, 0.0), (1.311e-07, -1.5, 0.0), (1.299, -0.75, 0.0), (1.299, 0.75, 0.0), (-0.866, 0.5, 0.0), (0.0, 1.0, 0.0), (-0.866, -0.5, 0.0), (8.742e-08, -1.0, 0.0), (0.866, -0.5, 0.0), (0.866, 0.5, 0.0), (-1.299, 0.75, 0.0), (0.0, 1.5, 0.0), (-1.299, -0.75, 0.0), (1.311e-07, -1.5, 0.0), (1.299, -0.75, 0.0), (1.299, 0.75, 0.0), (-0.866, 0.5, 0.5), (0.0, 1.0, 0.5), (-0.866, -0.5, 0.5), (8.742e-08, -1.0, 0.5), (0.866, -0.5, 0.5), (0.866, 0.5, 0.5), (-1.299, 0.75, 0.5), (0.0, 1.5, 0.5), (-1.299, -0.75, 0.5), (1.311e-07, -1.5, 0.5), (1.299, -0.75, 0.5), (1.299, 0.75, 0.5)], [], [(5, 0, 6, 11), (4, 5, 11, 10), (3, 4, 10, 9), (2, 3, 9, 8), (1, 2, 8, 7), (0, 1, 7, 6), (18, 20, 32, 30), (12, 13, 25, 24), (22, 23, 35, 34), (16, 15, 27, 28), (19, 18, 30, 31), (21, 22, 34, 33), (10, 11, 23, 22), (1, 0, 13, 12), (7, 8, 20, 18), (5, 4, 16, 17), (11, 6, 19, 23), (2, 1, 12, 14), (8, 9, 21, 20), (0, 5, 17, 13), (3, 2, 14, 15), (9, 10, 22, 21), (6, 7, 18, 19), (4, 3, 15, 16), (29, 35, 31, 25), (28, 34, 35, 29), (27, 33, 34, 28), (26, 32, 33, 27), (24, 30, 32, 26), (25, 31, 30, 24), (17, 16, 28, 29), (23, 19, 31, 35), (14, 12, 24, 26), (20, 21, 33, 32), (13, 17, 29, 25), (15, 14, 26, 27)])
me_circle_049.use_remesh_fix_poles = True
me_circle_049.use_remesh_preserve_attributes = False
me_circle_049.use_mirror_vertex_groups = False
me_circle_049.update()
me_circle_050 = bpy.data.meshes.new('Circle.050')
me_circle_050.from_pydata([(0.0, 1.0, 0.0), (-0.866, 0.5, 0.0), (-0.866, -0.5, 0.0), (8.742e-08, -1.0, 0.0), (0.866, -0.5, 0.0), (0.866, 0.5, 0.0), (0.0, 1.5, 0.0), (-1.299, 0.75, 0.0), (-1.299, -0.75, 0.0), (1.311e-07, -1.5, 0.0), (1.299, -0.75, 0.0), (1.299, 0.75, 0.0), (-0.866, 0.5, 0.0), (0.0, 1.0, 0.0), (-0.866, -0.5, 0.0), (8.742e-08, -1.0, 0.0), (0.866, -0.5, 0.0), (0.866, 0.5, 0.0), (-1.299, 0.75, 0.0), (0.0, 1.5, 0.0), (-1.299, -0.75, 0.0), (1.311e-07, -1.5, 0.0), (1.299, -0.75, 0.0), (1.299, 0.75, 0.0), (-0.866, 0.5, 0.5), (0.0, 1.0, 0.5), (-0.866, -0.5, 0.5), (8.742e-08, -1.0, 0.5), (0.866, -0.5, 0.5), (0.866, 0.5, 0.5), (-1.299, 0.75, 0.5), (0.0, 1.5, 0.5), (-1.299, -0.75, 0.5), (1.311e-07, -1.5, 0.5), (1.299, -0.75, 0.5), (1.299, 0.75, 0.5)], [], [(5, 0, 6, 11), (4, 5, 11, 10), (3, 4, 10, 9), (2, 3, 9, 8), (1, 2, 8, 7), (0, 1, 7, 6), (18, 20, 32, 30), (12, 13, 25, 24), (22, 23, 35, 34), (16, 15, 27, 28), (19, 18, 30, 31), (21, 22, 34, 33), (10, 11, 23, 22), (1, 0, 13, 12), (7, 8, 20, 18), (5, 4, 16, 17), (11, 6, 19, 23), (2, 1, 12, 14), (8, 9, 21, 20), (0, 5, 17, 13), (3, 2, 14, 15), (9, 10, 22, 21), (6, 7, 18, 19), (4, 3, 15, 16), (29, 35, 31, 25), (28, 34, 35, 29), (27, 33, 34, 28), (26, 32, 33, 27), (24, 30, 32, 26), (25, 31, 30, 24), (17, 16, 28, 29), (23, 19, 31, 35), (14, 12, 24, 26), (20, 21, 33, 32), (13, 17, 29, 25), (15, 14, 26, 27)])
me_circle_050.use_remesh_fix_poles = True
me_circle_050.use_remesh_preserve_attributes = False
me_circle_050.use_mirror_vertex_groups = False
me_circle_050.update()
me_circle_051 = bpy.data.meshes.new('Circle.051')
me_circle_051.from_pydata([(0.0, 1.0, 0.0), (-0.866, 0.5, 0.0), (-0.866, -0.5, 0.0), (8.742e-08, -1.0, 0.0), (0.866, -0.5, 0.0), (0.866, 0.5, 0.0), (0.0, 1.5, 0.0), (-1.299, 0.75, 0.0), (-1.299, -0.75, 0.0), (1.311e-07, -1.5, 0.0), (1.299, -0.75, 0.0), (1.299, 0.75, 0.0), (-0.866, 0.5, 0.0), (0.0, 1.0, 0.0), (-0.866, -0.5, 0.0), (8.742e-08, -1.0, 0.0), (0.866, -0.5, 0.0), (0.866, 0.5, 0.0), (-1.299, 0.75, 0.0), (0.0, 1.5, 0.0), (-1.299, -0.75, 0.0), (1.311e-07, -1.5, 0.0), (1.299, -0.75, 0.0), (1.299, 0.75, 0.0), (-0.866, 0.5, 0.5), (0.0, 1.0, 0.5), (-0.866, -0.5, 0.5), (8.742e-08, -1.0, 0.5), (0.866, -0.5, 0.5), (0.866, 0.5, 0.5), (-1.299, 0.75, 0.5), (0.0, 1.5, 0.5), (-1.299, -0.75, 0.5), (1.311e-07, -1.5, 0.5), (1.299, -0.75, 0.5), (1.299, 0.75, 0.5)], [], [(5, 0, 6, 11), (4, 5, 11, 10), (3, 4, 10, 9), (2, 3, 9, 8), (1, 2, 8, 7), (0, 1, 7, 6), (18, 20, 32, 30), (12, 13, 25, 24), (22, 23, 35, 34), (16, 15, 27, 28), (19, 18, 30, 31), (21, 22, 34, 33), (10, 11, 23, 22), (1, 0, 13, 12), (7, 8, 20, 18), (5, 4, 16, 17), (11, 6, 19, 23), (2, 1, 12, 14), (8, 9, 21, 20), (0, 5, 17, 13), (3, 2, 14, 15), (9, 10, 22, 21), (6, 7, 18, 19), (4, 3, 15, 16), (29, 35, 31, 25), (28, 34, 35, 29), (27, 33, 34, 28), (26, 32, 33, 27), (24, 30, 32, 26), (25, 31, 30, 24), (17, 16, 28, 29), (23, 19, 31, 35), (14, 12, 24, 26), (20, 21, 33, 32), (13, 17, 29, 25), (15, 14, 26, 27)])
me_circle_051.use_remesh_fix_poles = True
me_circle_051.use_remesh_preserve_attributes = False
me_circle_051.use_mirror_vertex_groups = False
me_circle_051.update()
me_circle_052 = bpy.data.meshes.new('Circle.052')
me_circle_052.from_pydata([(0.0, 1.0, 0.0), (-0.866, -0.5, 0.0), (8.742e-08, -1.0, 0.0), (0.866, -0.5, 0.0), (0.866, 0.5, 0.0), (0.0, 1.5, 0.0), (-1.299, -0.75, 0.0), (1.311e-07, -1.5, 0.0), (1.299, -0.75, 0.0), (1.299, 0.75, 0.0), (0.0, 1.0, 0.0), (-0.866, -0.5, 0.0), (8.742e-08, -1.0, 0.0), (0.866, -0.5, 0.0), (0.866, 0.5, 0.0), (0.0, 1.5, 0.0), (-1.299, -0.75, 0.0), (1.311e-07, -1.5, 0.0), (1.299, -0.75, 0.0), (1.299, 0.75, 0.0), (0.0, 1.0, 0.5), (-0.866, -0.5, 0.5), (8.742e-08, -1.0, 0.5), (0.866, -0.5, 0.5), (0.866, 0.5, 0.5), (0.0, 1.5, 0.5), (-1.299, -0.75, 0.5), (1.311e-07, -1.5, 0.5), (1.299, -0.75, 0.5), (1.299, 0.75, 0.5)], [], [(4, 0, 5, 9), (3, 4, 9, 8), (2, 3, 8, 7), (1, 2, 7, 6), (18, 19, 29, 28), (13, 12, 22, 23), (17, 18, 28, 27), (8, 9, 19, 18), (4, 3, 13, 14), (9, 5, 15, 19), (6, 7, 17, 16), (0, 4, 14, 10), (2, 1, 11, 12), (7, 8, 18, 17), (3, 2, 12, 13), (24, 29, 25, 20), (23, 28, 29, 24), (22, 27, 28, 23), (21, 26, 27, 22), (14, 13, 23, 24), (19, 15, 25, 29), (16, 17, 27, 26), (10, 14, 24, 20), (12, 11, 21, 22)])
me_circle_052.use_remesh_fix_poles = True
me_circle_052.use_remesh_preserve_attributes = False
me_circle_052.use_mirror_vertex_groups = False
me_circle_052.update()
me_circle_053 = bpy.data.meshes.new('Circle.053')
me_circle_053.from_pydata([(0.0, 1.0, 0.0), (-0.866, 0.5, 0.0), (-0.866, -0.5, 0.0), (8.742e-08, -1.0, 0.0), (0.866, -0.5, 0.0), (0.866, 0.5, 0.0), (0.0, 1.5, 0.0), (-1.299, 0.75, 0.0), (-1.299, -0.75, 0.0), (1.311e-07, -1.5, 0.0), (1.299, -0.75, 0.0), (1.299, 0.75, 0.0), (-0.866, 0.5, 0.0), (0.0, 1.0, 0.0), (-0.866, -0.5, 0.0), (8.742e-08, -1.0, 0.0), (0.866, -0.5, 0.0), (0.866, 0.5, 0.0), (-1.299, 0.75, 0.0), (0.0, 1.5, 0.0), (-1.299, -0.75, 0.0), (1.311e-07, -1.5, 0.0), (1.299, -0.75, 0.0), (1.299, 0.75, 0.0), (-0.866, 0.5, 0.5), (0.0, 1.0, 0.5), (-0.866, -0.5, 0.5), (8.742e-08, -1.0, 0.5), (0.866, -0.5, 0.5), (0.866, 0.5, 0.5), (-1.299, 0.75, 0.5), (0.0, 1.5, 0.5), (-1.299, -0.75, 0.5), (1.311e-07, -1.5, 0.5), (1.299, -0.75, 0.5), (1.299, 0.75, 0.5)], [], [(5, 0, 6, 11), (4, 5, 11, 10), (3, 4, 10, 9), (2, 3, 9, 8), (1, 2, 8, 7), (0, 1, 7, 6), (18, 20, 32, 30), (12, 13, 25, 24), (22, 23, 35, 34), (16, 15, 27, 28), (19, 18, 30, 31), (21, 22, 34, 33), (10, 11, 23, 22), (1, 0, 13, 12), (7, 8, 20, 18), (5, 4, 16, 17), (11, 6, 19, 23), (2, 1, 12, 14), (8, 9, 21, 20), (0, 5, 17, 13), (3, 2, 14, 15), (9, 10, 22, 21), (6, 7, 18, 19), (4, 3, 15, 16), (29, 35, 31, 25), (28, 34, 35, 29), (27, 33, 34, 28), (26, 32, 33, 27), (24, 30, 32, 26), (25, 31, 30, 24), (17, 16, 28, 29), (23, 19, 31, 35), (14, 12, 24, 26), (20, 21, 33, 32), (13, 17, 29, 25), (15, 14, 26, 27)])
me_circle_053.use_remesh_fix_poles = True
me_circle_053.use_remesh_preserve_attributes = False
me_circle_053.use_mirror_vertex_groups = False
me_circle_053.update()
me_circle_054 = bpy.data.meshes.new('Circle.054')
me_circle_054.from_pydata([(0.0, 1.0, 0.0), (-0.866, 0.5, 0.0), (-0.866, -0.5, 0.0), (8.742e-08, -1.0, 0.0), (0.866, -0.5, 0.0), (0.866, 0.5, 0.0), (0.0, 1.5, 0.0), (-1.299, 0.75, 0.0), (-1.299, -0.75, 0.0), (1.311e-07, -1.5, 0.0), (1.299, -0.75, 0.0), (1.299, 0.75, 0.0), (-0.866, 0.5, 0.0), (0.0, 1.0, 0.0), (-0.866, -0.5, 0.0), (8.742e-08, -1.0, 0.0), (0.866, -0.5, 0.0), (0.866, 0.5, 0.0), (-1.299, 0.75, 0.0), (0.0, 1.5, 0.0), (-1.299, -0.75, 0.0), (1.311e-07, -1.5, 0.0), (1.299, -0.75, 0.0), (1.299, 0.75, 0.0), (-0.866, 0.5, 0.5), (0.0, 1.0, 0.5), (-0.866, -0.5, 0.5), (8.742e-08, -1.0, 0.5), (0.866, -0.5, 0.5), (0.866, 0.5, 0.5), (-1.299, 0.75, 0.5), (0.0, 1.5, 0.5), (-1.299, -0.75, 0.5), (1.311e-07, -1.5, 0.5), (1.299, -0.75, 0.5), (1.299, 0.75, 0.5)], [], [(5, 0, 6, 11), (4, 5, 11, 10), (3, 4, 10, 9), (2, 3, 9, 8), (1, 2, 8, 7), (0, 1, 7, 6), (18, 20, 32, 30), (12, 13, 25, 24), (22, 23, 35, 34), (16, 15, 27, 28), (19, 18, 30, 31), (21, 22, 34, 33), (10, 11, 23, 22), (1, 0, 13, 12), (7, 8, 20, 18), (5, 4, 16, 17), (11, 6, 19, 23), (2, 1, 12, 14), (8, 9, 21, 20), (0, 5, 17, 13), (3, 2, 14, 15), (9, 10, 22, 21), (6, 7, 18, 19), (4, 3, 15, 16), (29, 35, 31, 25), (28, 34, 35, 29), (27, 33, 34, 28), (26, 32, 33, 27), (24, 30, 32, 26), (25, 31, 30, 24), (17, 16, 28, 29), (23, 19, 31, 35), (14, 12, 24, 26), (20, 21, 33, 32), (13, 17, 29, 25), (15, 14, 26, 27)])
me_circle_054.use_remesh_fix_poles = True
me_circle_054.use_remesh_preserve_attributes = False
me_circle_054.use_mirror_vertex_groups = False
me_circle_054.update()
me_circle_055 = bpy.data.meshes.new('Circle.055')
me_circle_055.from_pydata([(0.0, 1.0, 0.0), (-0.866, 0.5, 0.0), (-0.866, -0.5, 0.0), (8.742e-08, -1.0, 0.0), (0.866, -0.5, 0.0), (0.866, 0.5, 0.0), (0.0, 1.5, 0.0), (-1.299, 0.75, 0.0), (-1.299, -0.75, 0.0), (1.311e-07, -1.5, 0.0), (1.299, -0.75, 0.0), (1.299, 0.75, 0.0), (-0.866, 0.5, 0.0), (0.0, 1.0, 0.0), (-0.866, -0.5, 0.0), (8.742e-08, -1.0, 0.0), (0.866, -0.5, 0.0), (0.866, 0.5, 0.0), (-1.299, 0.75, 0.0), (0.0, 1.5, 0.0), (-1.299, -0.75, 0.0), (1.311e-07, -1.5, 0.0), (1.299, -0.75, 0.0), (1.299, 0.75, 0.0), (-0.866, 0.5, 0.5), (0.0, 1.0, 0.5), (-0.866, -0.5, 0.5), (8.742e-08, -1.0, 0.5), (0.866, -0.5, 0.5), (0.866, 0.5, 0.5), (-1.299, 0.75, 0.5), (0.0, 1.5, 0.5), (-1.299, -0.75, 0.5), (1.311e-07, -1.5, 0.5), (1.299, -0.75, 0.5), (1.299, 0.75, 0.5)], [], [(5, 0, 6, 11), (4, 5, 11, 10), (3, 4, 10, 9), (2, 3, 9, 8), (1, 2, 8, 7), (0, 1, 7, 6), (18, 20, 32, 30), (12, 13, 25, 24), (22, 23, 35, 34), (16, 15, 27, 28), (19, 18, 30, 31), (21, 22, 34, 33), (10, 11, 23, 22), (1, 0, 13, 12), (7, 8, 20, 18), (5, 4, 16, 17), (11, 6, 19, 23), (2, 1, 12, 14), (8, 9, 21, 20), (0, 5, 17, 13), (3, 2, 14, 15), (9, 10, 22, 21), (6, 7, 18, 19), (4, 3, 15, 16), (29, 35, 31, 25), (28, 34, 35, 29), (27, 33, 34, 28), (26, 32, 33, 27), (24, 30, 32, 26), (25, 31, 30, 24), (17, 16, 28, 29), (23, 19, 31, 35), (14, 12, 24, 26), (20, 21, 33, 32), (13, 17, 29, 25), (15, 14, 26, 27)])
me_circle_055.use_remesh_fix_poles = True
me_circle_055.use_remesh_preserve_attributes = False
me_circle_055.use_mirror_vertex_groups = False
me_circle_055.update()
me_circle_056 = bpy.data.meshes.new('Circle.056')
me_circle_056.from_pydata([(0.0, 1.0, 0.0), (-0.866, 0.5, 0.0), (-0.866, -0.5, 0.0), (8.742e-08, -1.0, 0.0), (0.866, -0.5, 0.0), (0.866, 0.5, 0.0), (0.0, 1.5, 0.0), (-1.299, 0.75, 0.0), (-1.299, -0.75, 0.0), (1.311e-07, -1.5, 0.0), (1.299, -0.75, 0.0), (1.299, 0.75, 0.0), (-0.866, 0.5, 0.0), (0.0, 1.0, 0.0), (-0.866, -0.5, 0.0), (8.742e-08, -1.0, 0.0), (0.866, -0.5, 0.0), (0.866, 0.5, 0.0), (-1.299, 0.75, 0.0), (0.0, 1.5, 0.0), (-1.299, -0.75, 0.0), (1.311e-07, -1.5, 0.0), (1.299, -0.75, 0.0), (1.299, 0.75, 0.0), (-0.866, 0.5, 0.5), (0.0, 1.0, 0.5), (-0.866, -0.5, 0.5), (8.742e-08, -1.0, 0.5), (0.866, -0.5, 0.5), (0.866, 0.5, 0.5), (-1.299, 0.75, 0.5), (0.0, 1.5, 0.5), (-1.299, -0.75, 0.5), (1.311e-07, -1.5, 0.5), (1.299, -0.75, 0.5), (1.299, 0.75, 0.5)], [], [(5, 0, 6, 11), (4, 5, 11, 10), (3, 4, 10, 9), (2, 3, 9, 8), (1, 2, 8, 7), (0, 1, 7, 6), (18, 20, 32, 30), (12, 13, 25, 24), (22, 23, 35, 34), (16, 15, 27, 28), (19, 18, 30, 31), (21, 22, 34, 33), (10, 11, 23, 22), (1, 0, 13, 12), (7, 8, 20, 18), (5, 4, 16, 17), (11, 6, 19, 23), (2, 1, 12, 14), (8, 9, 21, 20), (0, 5, 17, 13), (3, 2, 14, 15), (9, 10, 22, 21), (6, 7, 18, 19), (4, 3, 15, 16), (29, 35, 31, 25), (28, 34, 35, 29), (27, 33, 34, 28), (26, 32, 33, 27), (24, 30, 32, 26), (25, 31, 30, 24), (17, 16, 28, 29), (23, 19, 31, 35), (14, 12, 24, 26), (20, 21, 33, 32), (13, 17, 29, 25), (15, 14, 26, 27)])
me_circle_056.use_remesh_fix_poles = True
me_circle_056.use_remesh_preserve_attributes = False
me_circle_056.use_mirror_vertex_groups = False
me_circle_056.update()
me_circle_057 = bpy.data.meshes.new('Circle.057')
me_circle_057.from_pydata([(0.0, 1.0, 0.0), (-0.866, 0.5, 0.0), (-0.866, -0.5, 0.0), (8.742e-08, -1.0, 0.0), (0.866, -0.5, 0.0), (0.866, 0.5, 0.0), (0.0, 1.5, 0.0), (-1.299, 0.75, 0.0), (-1.299, -0.75, 0.0), (1.311e-07, -1.5, 0.0), (1.299, -0.75, 0.0), (1.299, 0.75, 0.0), (-0.866, 0.5, 0.0), (0.0, 1.0, 0.0), (-0.866, -0.5, 0.0), (8.742e-08, -1.0, 0.0), (0.866, -0.5, 0.0), (0.866, 0.5, 0.0), (-1.299, 0.75, 0.0), (0.0, 1.5, 0.0), (-1.299, -0.75, 0.0), (1.311e-07, -1.5, 0.0), (1.299, -0.75, 0.0), (1.299, 0.75, 0.0), (-0.866, 0.5, 0.5), (0.0, 1.0, 0.5), (-0.866, -0.5, 0.5), (8.742e-08, -1.0, 0.5), (0.866, -0.5, 0.5), (0.866, 0.5, 0.5), (-1.299, 0.75, 0.5), (0.0, 1.5, 0.5), (-1.299, -0.75, 0.5), (1.311e-07, -1.5, 0.5), (1.299, -0.75, 0.5), (1.299, 0.75, 0.5)], [], [(5, 0, 6, 11), (4, 5, 11, 10), (3, 4, 10, 9), (2, 3, 9, 8), (1, 2, 8, 7), (0, 1, 7, 6), (18, 20, 32, 30), (12, 13, 25, 24), (22, 23, 35, 34), (16, 15, 27, 28), (19, 18, 30, 31), (21, 22, 34, 33), (10, 11, 23, 22), (1, 0, 13, 12), (7, 8, 20, 18), (5, 4, 16, 17), (11, 6, 19, 23), (2, 1, 12, 14), (8, 9, 21, 20), (0, 5, 17, 13), (3, 2, 14, 15), (9, 10, 22, 21), (6, 7, 18, 19), (4, 3, 15, 16), (29, 35, 31, 25), (28, 34, 35, 29), (27, 33, 34, 28), (26, 32, 33, 27), (24, 30, 32, 26), (25, 31, 30, 24), (17, 16, 28, 29), (23, 19, 31, 35), (14, 12, 24, 26), (20, 21, 33, 32), (13, 17, 29, 25), (15, 14, 26, 27)])
me_circle_057.use_remesh_fix_poles = True
me_circle_057.use_remesh_preserve_attributes = False
me_circle_057.use_mirror_vertex_groups = False
me_circle_057.update()
me_circle_058 = bpy.data.meshes.new('Circle.058')
me_circle_058.from_pydata([(0.0, 1.0, 0.0), (-0.866, 0.5, 0.0), (-0.866, -0.5, 0.0), (8.742e-08, -1.0, 0.0), (0.866, -0.5, 0.0), (0.866, 0.5, 0.0), (0.0, 1.5, 0.0), (-1.299, 0.75, 0.0), (-1.299, -0.75, 0.0), (1.311e-07, -1.5, 0.0), (1.299, -0.75, 0.0), (1.299, 0.75, 0.0), (-0.866, 0.5, 0.0), (0.0, 1.0, 0.0), (-0.866, -0.5, 0.0), (8.742e-08, -1.0, 0.0), (0.866, -0.5, 0.0), (0.866, 0.5, 0.0), (-1.299, 0.75, 0.0), (0.0, 1.5, 0.0), (-1.299, -0.75, 0.0), (1.311e-07, -1.5, 0.0), (1.299, -0.75, 0.0), (1.299, 0.75, 0.0), (-0.866, 0.5, 0.5), (0.0, 1.0, 0.5), (-0.866, -0.5, 0.5), (8.742e-08, -1.0, 0.5), (0.866, -0.5, 0.5), (0.866, 0.5, 0.5), (-1.299, 0.75, 0.5), (0.0, 1.5, 0.5), (-1.299, -0.75, 0.5), (1.311e-07, -1.5, 0.5), (1.299, -0.75, 0.5), (1.299, 0.75, 0.5)], [], [(5, 0, 6, 11), (4, 5, 11, 10), (3, 4, 10, 9), (2, 3, 9, 8), (1, 2, 8, 7), (0, 1, 7, 6), (18, 20, 32, 30), (12, 13, 25, 24), (22, 23, 35, 34), (16, 15, 27, 28), (19, 18, 30, 31), (21, 22, 34, 33), (10, 11, 23, 22), (1, 0, 13, 12), (7, 8, 20, 18), (5, 4, 16, 17), (11, 6, 19, 23), (2, 1, 12, 14), (8, 9, 21, 20), (0, 5, 17, 13), (3, 2, 14, 15), (9, 10, 22, 21), (6, 7, 18, 19), (4, 3, 15, 16), (29, 35, 31, 25), (28, 34, 35, 29), (27, 33, 34, 28), (26, 32, 33, 27), (24, 30, 32, 26), (25, 31, 30, 24), (17, 16, 28, 29), (23, 19, 31, 35), (14, 12, 24, 26), (20, 21, 33, 32), (13, 17, 29, 25), (15, 14, 26, 27)])
me_circle_058.use_remesh_fix_poles = True
me_circle_058.use_remesh_preserve_attributes = False
me_circle_058.use_mirror_vertex_groups = False
me_circle_058.update()
me_circle_059 = bpy.data.meshes.new('Circle.059')
me_circle_059.from_pydata([(0.0, 1.0, 0.0), (-0.866, 0.5, 0.0), (-0.866, -0.5, 0.0), (8.742e-08, -1.0, 0.0), (0.866, -0.5, 0.0), (0.866, 0.5, 0.0), (0.0, 1.5, 0.0), (-1.299, 0.75, 0.0), (-1.299, -0.75, 0.0), (1.311e-07, -1.5, 0.0), (1.299, -0.75, 0.0), (1.299, 0.75, 0.0), (-0.866, 0.5, 0.0), (0.0, 1.0, 0.0), (-0.866, -0.5, 0.0), (8.742e-08, -1.0, 0.0), (0.866, -0.5, 0.0), (0.866, 0.5, 0.0), (-1.299, 0.75, 0.0), (0.0, 1.5, 0.0), (-1.299, -0.75, 0.0), (1.311e-07, -1.5, 0.0), (1.299, -0.75, 0.0), (1.299, 0.75, 0.0), (-0.866, 0.5, 0.5), (0.0, 1.0, 0.5), (-0.866, -0.5, 0.5), (8.742e-08, -1.0, 0.5), (0.866, -0.5, 0.5), (0.866, 0.5, 0.5), (-1.299, 0.75, 0.5), (0.0, 1.5, 0.5), (-1.299, -0.75, 0.5), (1.311e-07, -1.5, 0.5), (1.299, -0.75, 0.5), (1.299, 0.75, 0.5)], [], [(5, 0, 6, 11), (4, 5, 11, 10), (3, 4, 10, 9), (2, 3, 9, 8), (1, 2, 8, 7), (0, 1, 7, 6), (18, 20, 32, 30), (12, 13, 25, 24), (22, 23, 35, 34), (16, 15, 27, 28), (19, 18, 30, 31), (21, 22, 34, 33), (10, 11, 23, 22), (1, 0, 13, 12), (7, 8, 20, 18), (5, 4, 16, 17), (11, 6, 19, 23), (2, 1, 12, 14), (8, 9, 21, 20), (0, 5, 17, 13), (3, 2, 14, 15), (9, 10, 22, 21), (6, 7, 18, 19), (4, 3, 15, 16), (29, 35, 31, 25), (28, 34, 35, 29), (27, 33, 34, 28), (26, 32, 33, 27), (24, 30, 32, 26), (25, 31, 30, 24), (17, 16, 28, 29), (23, 19, 31, 35), (14, 12, 24, 26), (20, 21, 33, 32), (13, 17, 29, 25), (15, 14, 26, 27)])
me_circle_059.use_remesh_fix_poles = True
me_circle_059.use_remesh_preserve_attributes = False
me_circle_059.use_mirror_vertex_groups = False
me_circle_059.update()
me_circle_060 = bpy.data.meshes.new('Circle.060')
me_circle_060.from_pydata([(0.0, 1.0, 0.0), (-0.866, 0.5, 0.0), (-0.866, -0.5, 0.0), (8.742e-08, -1.0, 0.0), (0.866, -0.5, 0.0), (0.866, 0.5, 0.0), (0.0, 1.5, 0.0), (-1.299, 0.75, 0.0), (-1.299, -0.75, 0.0), (1.311e-07, -1.5, 0.0), (1.299, -0.75, 0.0), (1.299, 0.75, 0.0), (-0.866, 0.5, 0.0), (0.0, 1.0, 0.0), (-0.866, -0.5, 0.0), (8.742e-08, -1.0, 0.0), (0.866, -0.5, 0.0), (0.866, 0.5, 0.0), (-1.299, 0.75, 0.0), (0.0, 1.5, 0.0), (-1.299, -0.75, 0.0), (1.311e-07, -1.5, 0.0), (1.299, -0.75, 0.0), (1.299, 0.75, 0.0), (-0.866, 0.5, 0.5), (0.0, 1.0, 0.5), (-0.866, -0.5, 0.5), (8.742e-08, -1.0, 0.5), (0.866, -0.5, 0.5), (0.866, 0.5, 0.5), (-1.299, 0.75, 0.5), (0.0, 1.5, 0.5), (-1.299, -0.75, 0.5), (1.311e-07, -1.5, 0.5), (1.299, -0.75, 0.5), (1.299, 0.75, 0.5)], [], [(5, 0, 6, 11), (4, 5, 11, 10), (3, 4, 10, 9), (2, 3, 9, 8), (1, 2, 8, 7), (0, 1, 7, 6), (18, 20, 32, 30), (12, 13, 25, 24), (22, 23, 35, 34), (16, 15, 27, 28), (19, 18, 30, 31), (21, 22, 34, 33), (10, 11, 23, 22), (1, 0, 13, 12), (7, 8, 20, 18), (5, 4, 16, 17), (11, 6, 19, 23), (2, 1, 12, 14), (8, 9, 21, 20), (0, 5, 17, 13), (3, 2, 14, 15), (9, 10, 22, 21), (6, 7, 18, 19), (4, 3, 15, 16), (29, 35, 31, 25), (28, 34, 35, 29), (27, 33, 34, 28), (26, 32, 33, 27), (24, 30, 32, 26), (25, 31, 30, 24), (17, 16, 28, 29), (23, 19, 31, 35), (14, 12, 24, 26), (20, 21, 33, 32), (13, 17, 29, 25), (15, 14, 26, 27)])
me_circle_060.use_remesh_fix_poles = True
me_circle_060.use_remesh_preserve_attributes = False
me_circle_060.use_mirror_vertex_groups = False
me_circle_060.update()
me_circle_061 = bpy.data.meshes.new('Circle.061')
me_circle_061.from_pydata([(0.0, 1.0, 0.0), (-0.866, 0.5, 0.0), (-0.866, -0.5, 0.0), (8.742e-08, -1.0, 0.0), (0.866, -0.5, 0.0), (0.866, 0.5, 0.0), (0.0, 1.5, 0.0), (-1.299, 0.75, 0.0), (-1.299, -0.75, 0.0), (1.311e-07, -1.5, 0.0), (1.299, -0.75, 0.0), (1.299, 0.75, 0.0), (-0.866, 0.5, 0.0), (0.0, 1.0, 0.0), (-0.866, -0.5, 0.0), (8.742e-08, -1.0, 0.0), (0.866, -0.5, 0.0), (0.866, 0.5, 0.0), (-1.299, 0.75, 0.0), (0.0, 1.5, 0.0), (-1.299, -0.75, 0.0), (1.311e-07, -1.5, 0.0), (1.299, -0.75, 0.0), (1.299, 0.75, 0.0), (-0.866, 0.5, 0.5), (0.0, 1.0, 0.5), (-0.866, -0.5, 0.5), (8.742e-08, -1.0, 0.5), (0.866, -0.5, 0.5), (0.866, 0.5, 0.5), (-1.299, 0.75, 0.5), (0.0, 1.5, 0.5), (-1.299, -0.75, 0.5), (1.311e-07, -1.5, 0.5), (1.299, -0.75, 0.5), (1.299, 0.75, 0.5)], [], [(5, 0, 6, 11), (4, 5, 11, 10), (3, 4, 10, 9), (2, 3, 9, 8), (1, 2, 8, 7), (0, 1, 7, 6), (18, 20, 32, 30), (12, 13, 25, 24), (22, 23, 35, 34), (16, 15, 27, 28), (19, 18, 30, 31), (21, 22, 34, 33), (10, 11, 23, 22), (1, 0, 13, 12), (7, 8, 20, 18), (5, 4, 16, 17), (11, 6, 19, 23), (2, 1, 12, 14), (8, 9, 21, 20), (0, 5, 17, 13), (3, 2, 14, 15), (9, 10, 22, 21), (6, 7, 18, 19), (4, 3, 15, 16), (29, 35, 31, 25), (28, 34, 35, 29), (27, 33, 34, 28), (26, 32, 33, 27), (24, 30, 32, 26), (25, 31, 30, 24), (17, 16, 28, 29), (23, 19, 31, 35), (14, 12, 24, 26), (20, 21, 33, 32), (13, 17, 29, 25), (15, 14, 26, 27)])
me_circle_061.use_remesh_fix_poles = True
me_circle_061.use_remesh_preserve_attributes = False
me_circle_061.use_mirror_vertex_groups = False
me_circle_061.update()
me_circle_062 = bpy.data.meshes.new('Circle.062')
me_circle_062.from_pydata([(0.0, 1.0, 0.0), (-0.866, 0.5, 0.0), (-0.866, -0.5, 0.0), (8.742e-08, -1.0, 0.0), (0.866, -0.5, 0.0), (0.866, 0.5, 0.0), (0.0, 1.5, 0.0), (-1.299, 0.75, 0.0), (-1.299, -0.75, 0.0), (1.311e-07, -1.5, 0.0), (1.299, -0.75, 0.0), (1.299, 0.75, 0.0), (-0.866, 0.5, 0.0), (0.0, 1.0, 0.0), (-0.866, -0.5, 0.0), (8.742e-08, -1.0, 0.0), (0.866, -0.5, 0.0), (0.866, 0.5, 0.0), (-1.299, 0.75, 0.0), (0.0, 1.5, 0.0), (-1.299, -0.75, 0.0), (1.311e-07, -1.5, 0.0), (1.299, -0.75, 0.0), (1.299, 0.75, 0.0), (-0.866, 0.5, 0.5), (0.0, 1.0, 0.5), (-0.866, -0.5, 0.5), (8.742e-08, -1.0, 0.5), (0.866, -0.5, 0.5), (0.866, 0.5, 0.5), (-1.299, 0.75, 0.5), (0.0, 1.5, 0.5), (-1.299, -0.75, 0.5), (1.311e-07, -1.5, 0.5), (1.299, -0.75, 0.5), (1.299, 0.75, 0.5)], [], [(5, 0, 6, 11), (4, 5, 11, 10), (3, 4, 10, 9), (2, 3, 9, 8), (1, 2, 8, 7), (0, 1, 7, 6), (18, 20, 32, 30), (12, 13, 25, 24), (22, 23, 35, 34), (16, 15, 27, 28), (19, 18, 30, 31), (21, 22, 34, 33), (10, 11, 23, 22), (1, 0, 13, 12), (7, 8, 20, 18), (5, 4, 16, 17), (11, 6, 19, 23), (2, 1, 12, 14), (8, 9, 21, 20), (0, 5, 17, 13), (3, 2, 14, 15), (9, 10, 22, 21), (6, 7, 18, 19), (4, 3, 15, 16), (29, 35, 31, 25), (28, 34, 35, 29), (27, 33, 34, 28), (26, 32, 33, 27), (24, 30, 32, 26), (25, 31, 30, 24), (17, 16, 28, 29), (23, 19, 31, 35), (14, 12, 24, 26), (20, 21, 33, 32), (13, 17, 29, 25), (15, 14, 26, 27)])
me_circle_062.use_remesh_fix_poles = True
me_circle_062.use_remesh_preserve_attributes = False
me_circle_062.use_mirror_vertex_groups = False
me_circle_062.update()
me_circle_063 = bpy.data.meshes.new('Circle.063')
me_circle_063.from_pydata([(0.0, 1.0, 0.0), (-0.866, 0.5, 0.0), (-0.866, -0.5, 0.0), (8.742e-08, -1.0, 0.0), (0.866, -0.5, 0.0), (0.866, 0.5, 0.0), (0.0, 1.5, 0.0), (-1.299, 0.75, 0.0), (-1.299, -0.75, 0.0), (1.311e-07, -1.5, 0.0), (1.299, -0.75, 0.0), (1.299, 0.75, 0.0), (-0.866, 0.5, 0.0), (0.0, 1.0, 0.0), (-0.866, -0.5, 0.0), (8.742e-08, -1.0, 0.0), (0.866, -0.5, 0.0), (0.866, 0.5, 0.0), (-1.299, 0.75, 0.0), (0.0, 1.5, 0.0), (-1.299, -0.75, 0.0), (1.311e-07, -1.5, 0.0), (1.299, -0.75, 0.0), (1.299, 0.75, 0.0), (-0.866, 0.5, 0.5), (0.0, 1.0, 0.5), (-0.866, -0.5, 0.5), (8.742e-08, -1.0, 0.5), (0.866, -0.5, 0.5), (0.866, 0.5, 0.5), (-1.299, 0.75, 0.5), (0.0, 1.5, 0.5), (-1.299, -0.75, 0.5), (1.311e-07, -1.5, 0.5), (1.299, -0.75, 0.5), (1.299, 0.75, 0.5)], [], [(5, 0, 6, 11), (4, 5, 11, 10), (3, 4, 10, 9), (2, 3, 9, 8), (1, 2, 8, 7), (0, 1, 7, 6), (18, 20, 32, 30), (12, 13, 25, 24), (22, 23, 35, 34), (16, 15, 27, 28), (19, 18, 30, 31), (21, 22, 34, 33), (10, 11, 23, 22), (1, 0, 13, 12), (7, 8, 20, 18), (5, 4, 16, 17), (11, 6, 19, 23), (2, 1, 12, 14), (8, 9, 21, 20), (0, 5, 17, 13), (3, 2, 14, 15), (9, 10, 22, 21), (6, 7, 18, 19), (4, 3, 15, 16), (29, 35, 31, 25), (28, 34, 35, 29), (27, 33, 34, 28), (26, 32, 33, 27), (24, 30, 32, 26), (25, 31, 30, 24), (17, 16, 28, 29), (23, 19, 31, 35), (14, 12, 24, 26), (20, 21, 33, 32), (13, 17, 29, 25), (15, 14, 26, 27)])
me_circle_063.use_remesh_fix_poles = True
me_circle_063.use_remesh_preserve_attributes = False
me_circle_063.use_mirror_vertex_groups = False
me_circle_063.update()
me_circle_064 = bpy.data.meshes.new('Circle.064')
me_circle_064.from_pydata([(0.0, 1.0, 0.0), (8.742e-08, -1.0, 0.0), (0.866, -0.5, 0.0), (0.866, 0.5, 0.0), (0.0, 1.5, 0.0), (1.311e-07, -1.5, 0.0), (1.299, -0.75, 0.0), (1.299, 0.75, 0.0), (0.0, 1.0, 0.0), (8.742e-08, -1.0, 0.0), (0.866, -0.5, 0.0), (0.866, 0.5, 0.0), (0.0, 1.5, 0.0), (1.311e-07, -1.5, 0.0), (1.299, -0.75, 0.0), (1.299, 0.75, 0.0), (0.0, 1.0, 0.5), (8.742e-08, -1.0, 0.5), (0.866, -0.5, 0.5), (0.866, 0.5, 0.5), (0.0, 1.5, 0.5), (1.311e-07, -1.5, 0.5), (1.299, -0.75, 0.5), (1.299, 0.75, 0.5)], [], [(3, 0, 4, 7), (2, 3, 7, 6), (1, 2, 6, 5), (14, 15, 23, 22), (10, 9, 17, 18), (13, 14, 22, 21), (6, 7, 15, 14), (3, 2, 10, 11), (7, 4, 12, 15), (0, 3, 11, 8), (5, 6, 14, 13), (2, 1, 9, 10), (19, 23, 20, 16), (18, 22, 23, 19), (17, 21, 22, 18), (11, 10, 18, 19), (15, 12, 20, 23), (8, 11, 19, 16)])
me_circle_064.use_remesh_fix_poles = True
me_circle_064.use_remesh_preserve_attributes = False
me_circle_064.use_mirror_vertex_groups = False
me_circle_064.update()
me_circle_065 = bpy.data.meshes.new('Circle.065')
me_circle_065.from_pydata([(-0.866, -0.5, 0.0), (8.742e-08, -1.0, 0.0), (0.866, -0.5, 0.0), (0.866, 0.5, 0.0), (-1.299, -0.75, 0.0), (1.311e-07, -1.5, 0.0), (1.299, -0.75, 0.0), (1.299, 0.75, 0.0), (-0.866, -0.5, 0.0), (8.742e-08, -1.0, 0.0), (0.866, -0.5, 0.0), (0.866, 0.5, 0.0), (-1.299, -0.75, 0.0), (1.311e-07, -1.5, 0.0), (1.299, -0.75, 0.0), (1.299, 0.75, 0.0), (-0.866, -0.5, 0.5), (8.742e-08, -1.0, 0.5), (0.866, -0.5, 0.5), (0.866, 0.5, 0.5), (-1.299, -0.75, 0.5), (1.311e-07, -1.5, 0.5), (1.299, -0.75, 0.5), (1.299, 0.75, 0.5)], [], [(2, 3, 7, 6), (1, 2, 6, 5), (0, 1, 5, 4), (14, 15, 23, 22), (10, 9, 17, 18), (13, 14, 22, 21), (6, 7, 15, 14), (3, 2, 10, 11), (4, 5, 13, 12), (1, 0, 8, 9), (5, 6, 14, 13), (2, 1, 9, 10), (18, 22, 23, 19), (17, 21, 22, 18), (16, 20, 21, 17), (11, 10, 18, 19), (12, 13, 21, 20), (9, 8, 16, 17)])
me_circle_065.use_remesh_fix_poles = True
me_circle_065.use_remesh_preserve_attributes = False
me_circle_065.use_mirror_vertex_groups = False
me_circle_065.update()
me_circle_066 = bpy.data.meshes.new('Circle.066')
me_circle_066.from_pydata([(0.0, 1.0, 0.0), (-0.866, 0.5, 0.0), (-0.866, -0.5, 0.0), (8.742e-08, -1.0, 0.0), (0.866, -0.5, 0.0), (0.866, 0.5, 0.0), (0.0, 1.5, 0.0), (-1.299, 0.75, 0.0), (-1.299, -0.75, 0.0), (1.311e-07, -1.5, 0.0), (1.299, -0.75, 0.0), (1.299, 0.75, 0.0), (-0.866, 0.5, 0.0), (0.0, 1.0, 0.0), (-0.866, -0.5, 0.0), (8.742e-08, -1.0, 0.0), (0.866, -0.5, 0.0), (0.866, 0.5, 0.0), (-1.299, 0.75, 0.0), (0.0, 1.5, 0.0), (-1.299, -0.75, 0.0), (1.311e-07, -1.5, 0.0), (1.299, -0.75, 0.0), (1.299, 0.75, 0.0), (-0.866, 0.5, 0.5), (0.0, 1.0, 0.5), (-0.866, -0.5, 0.5), (8.742e-08, -1.0, 0.5), (0.866, -0.5, 0.5), (0.866, 0.5, 0.5), (-1.299, 0.75, 0.5), (0.0, 1.5, 0.5), (-1.299, -0.75, 0.5), (1.311e-07, -1.5, 0.5), (1.299, -0.75, 0.5), (1.299, 0.75, 0.5)], [], [(5, 0, 6, 11), (4, 5, 11, 10), (3, 4, 10, 9), (2, 3, 9, 8), (1, 2, 8, 7), (0, 1, 7, 6), (18, 20, 32, 30), (12, 13, 25, 24), (22, 23, 35, 34), (16, 15, 27, 28), (19, 18, 30, 31), (21, 22, 34, 33), (10, 11, 23, 22), (1, 0, 13, 12), (7, 8, 20, 18), (5, 4, 16, 17), (11, 6, 19, 23), (2, 1, 12, 14), (8, 9, 21, 20), (0, 5, 17, 13), (3, 2, 14, 15), (9, 10, 22, 21), (6, 7, 18, 19), (4, 3, 15, 16), (29, 35, 31, 25), (28, 34, 35, 29), (27, 33, 34, 28), (26, 32, 33, 27), (24, 30, 32, 26), (25, 31, 30, 24), (17, 16, 28, 29), (23, 19, 31, 35), (14, 12, 24, 26), (20, 21, 33, 32), (13, 17, 29, 25), (15, 14, 26, 27)])
me_circle_066.use_remesh_fix_poles = True
me_circle_066.use_remesh_preserve_attributes = False
me_circle_066.use_mirror_vertex_groups = False
me_circle_066.update()
me_circle_067 = bpy.data.meshes.new('Circle.067')
me_circle_067.from_pydata([(0.0, 1.0, 0.0), (-0.866, 0.5, 0.0), (-0.866, -0.5, 0.0), (8.742e-08, -1.0, 0.0), (0.866, -0.5, 0.0), (0.866, 0.5, 0.0), (0.0, 1.5, 0.0), (-1.299, 0.75, 0.0), (-1.299, -0.75, 0.0), (1.311e-07, -1.5, 0.0), (1.299, -0.75, 0.0), (1.299, 0.75, 0.0), (-0.866, 0.5, 0.0), (0.0, 1.0, 0.0), (-0.866, -0.5, 0.0), (8.742e-08, -1.0, 0.0), (0.866, -0.5, 0.0), (0.866, 0.5, 0.0), (-1.299, 0.75, 0.0), (0.0, 1.5, 0.0), (-1.299, -0.75, 0.0), (1.311e-07, -1.5, 0.0), (1.299, -0.75, 0.0), (1.299, 0.75, 0.0), (-0.866, 0.5, 0.5), (0.0, 1.0, 0.5), (-0.866, -0.5, 0.5), (8.742e-08, -1.0, 0.5), (0.866, -0.5, 0.5), (0.866, 0.5, 0.5), (-1.299, 0.75, 0.5), (0.0, 1.5, 0.5), (-1.299, -0.75, 0.5), (1.311e-07, -1.5, 0.5), (1.299, -0.75, 0.5), (1.299, 0.75, 0.5)], [], [(5, 0, 6, 11), (4, 5, 11, 10), (3, 4, 10, 9), (2, 3, 9, 8), (1, 2, 8, 7), (0, 1, 7, 6), (18, 20, 32, 30), (12, 13, 25, 24), (22, 23, 35, 34), (16, 15, 27, 28), (19, 18, 30, 31), (21, 22, 34, 33), (10, 11, 23, 22), (1, 0, 13, 12), (7, 8, 20, 18), (5, 4, 16, 17), (11, 6, 19, 23), (2, 1, 12, 14), (8, 9, 21, 20), (0, 5, 17, 13), (3, 2, 14, 15), (9, 10, 22, 21), (6, 7, 18, 19), (4, 3, 15, 16), (29, 35, 31, 25), (28, 34, 35, 29), (27, 33, 34, 28), (26, 32, 33, 27), (24, 30, 32, 26), (25, 31, 30, 24), (17, 16, 28, 29), (23, 19, 31, 35), (14, 12, 24, 26), (20, 21, 33, 32), (13, 17, 29, 25), (15, 14, 26, 27)])
me_circle_067.use_remesh_fix_poles = True
me_circle_067.use_remesh_preserve_attributes = False
me_circle_067.use_mirror_vertex_groups = False
me_circle_067.update()
me_circle_068 = bpy.data.meshes.new('Circle.068')
me_circle_068.from_pydata([(0.0, 1.0, 0.0), (-0.866, 0.5, 0.0), (-0.866, -0.5, 0.0), (8.742e-08, -1.0, 0.0), (0.866, -0.5, 0.0), (0.866, 0.5, 0.0), (0.0, 1.5, 0.0), (-1.299, 0.75, 0.0), (-1.299, -0.75, 0.0), (1.311e-07, -1.5, 0.0), (1.299, -0.75, 0.0), (1.299, 0.75, 0.0), (-0.866, 0.5, 0.0), (0.0, 1.0, 0.0), (-0.866, -0.5, 0.0), (8.742e-08, -1.0, 0.0), (0.866, -0.5, 0.0), (0.866, 0.5, 0.0), (-1.299, 0.75, 0.0), (0.0, 1.5, 0.0), (-1.299, -0.75, 0.0), (1.311e-07, -1.5, 0.0), (1.299, -0.75, 0.0), (1.299, 0.75, 0.0), (-0.866, 0.5, 0.5), (0.0, 1.0, 0.5), (-0.866, -0.5, 0.5), (8.742e-08, -1.0, 0.5), (0.866, -0.5, 0.5), (0.866, 0.5, 0.5), (-1.299, 0.75, 0.5), (0.0, 1.5, 0.5), (-1.299, -0.75, 0.5), (1.311e-07, -1.5, 0.5), (1.299, -0.75, 0.5), (1.299, 0.75, 0.5)], [], [(5, 0, 6, 11), (4, 5, 11, 10), (3, 4, 10, 9), (2, 3, 9, 8), (1, 2, 8, 7), (0, 1, 7, 6), (18, 20, 32, 30), (12, 13, 25, 24), (22, 23, 35, 34), (16, 15, 27, 28), (19, 18, 30, 31), (21, 22, 34, 33), (10, 11, 23, 22), (1, 0, 13, 12), (7, 8, 20, 18), (5, 4, 16, 17), (11, 6, 19, 23), (2, 1, 12, 14), (8, 9, 21, 20), (0, 5, 17, 13), (3, 2, 14, 15), (9, 10, 22, 21), (6, 7, 18, 19), (4, 3, 15, 16), (29, 35, 31, 25), (28, 34, 35, 29), (27, 33, 34, 28), (26, 32, 33, 27), (24, 30, 32, 26), (25, 31, 30, 24), (17, 16, 28, 29), (23, 19, 31, 35), (14, 12, 24, 26), (20, 21, 33, 32), (13, 17, 29, 25), (15, 14, 26, 27)])
me_circle_068.use_remesh_fix_poles = True
me_circle_068.use_remesh_preserve_attributes = False
me_circle_068.use_mirror_vertex_groups = False
me_circle_068.update()
me_circle_069 = bpy.data.meshes.new('Circle.069')
me_circle_069.from_pydata([(0.0, 1.0, 0.0), (-0.866, 0.5, 0.0), (-0.866, -0.5, 0.0), (8.742e-08, -1.0, 0.0), (0.866, -0.5, 0.0), (0.866, 0.5, 0.0), (0.0, 1.5, 0.0), (-1.299, 0.75, 0.0), (-1.299, -0.75, 0.0), (1.311e-07, -1.5, 0.0), (1.299, -0.75, 0.0), (1.299, 0.75, 0.0), (-0.866, 0.5, 0.0), (0.0, 1.0, 0.0), (-0.866, -0.5, 0.0), (8.742e-08, -1.0, 0.0), (0.866, -0.5, 0.0), (0.866, 0.5, 0.0), (-1.299, 0.75, 0.0), (0.0, 1.5, 0.0), (-1.299, -0.75, 0.0), (1.311e-07, -1.5, 0.0), (1.299, -0.75, 0.0), (1.299, 0.75, 0.0), (-0.866, 0.5, 0.5), (0.0, 1.0, 0.5), (-0.866, -0.5, 0.5), (8.742e-08, -1.0, 0.5), (0.866, -0.5, 0.5), (0.866, 0.5, 0.5), (-1.299, 0.75, 0.5), (0.0, 1.5, 0.5), (-1.299, -0.75, 0.5), (1.311e-07, -1.5, 0.5), (1.299, -0.75, 0.5), (1.299, 0.75, 0.5)], [], [(5, 0, 6, 11), (4, 5, 11, 10), (3, 4, 10, 9), (2, 3, 9, 8), (1, 2, 8, 7), (0, 1, 7, 6), (18, 20, 32, 30), (12, 13, 25, 24), (22, 23, 35, 34), (16, 15, 27, 28), (19, 18, 30, 31), (21, 22, 34, 33), (10, 11, 23, 22), (1, 0, 13, 12), (7, 8, 20, 18), (5, 4, 16, 17), (11, 6, 19, 23), (2, 1, 12, 14), (8, 9, 21, 20), (0, 5, 17, 13), (3, 2, 14, 15), (9, 10, 22, 21), (6, 7, 18, 19), (4, 3, 15, 16), (29, 35, 31, 25), (28, 34, 35, 29), (27, 33, 34, 28), (26, 32, 33, 27), (24, 30, 32, 26), (25, 31, 30, 24), (17, 16, 28, 29), (23, 19, 31, 35), (14, 12, 24, 26), (20, 21, 33, 32), (13, 17, 29, 25), (15, 14, 26, 27)])
me_circle_069.use_remesh_fix_poles = True
me_circle_069.use_remesh_preserve_attributes = False
me_circle_069.use_mirror_vertex_groups = False
me_circle_069.update()
me_circle_070 = bpy.data.meshes.new('Circle.070')
me_circle_070.from_pydata([(0.0, 1.0, 0.0), (-0.866, 0.5, 0.0), (-0.866, -0.5, 0.0), (8.742e-08, -1.0, 0.0), (0.866, -0.5, 0.0), (0.866, 0.5, 0.0), (0.0, 1.5, 0.0), (-1.299, 0.75, 0.0), (-1.299, -0.75, 0.0), (1.311e-07, -1.5, 0.0), (1.299, -0.75, 0.0), (1.299, 0.75, 0.0), (-0.866, 0.5, 0.0), (0.0, 1.0, 0.0), (-0.866, -0.5, 0.0), (8.742e-08, -1.0, 0.0), (0.866, -0.5, 0.0), (0.866, 0.5, 0.0), (-1.299, 0.75, 0.0), (0.0, 1.5, 0.0), (-1.299, -0.75, 0.0), (1.311e-07, -1.5, 0.0), (1.299, -0.75, 0.0), (1.299, 0.75, 0.0), (-0.866, 0.5, 0.5), (0.0, 1.0, 0.5), (-0.866, -0.5, 0.5), (8.742e-08, -1.0, 0.5), (0.866, -0.5, 0.5), (0.866, 0.5, 0.5), (-1.299, 0.75, 0.5), (0.0, 1.5, 0.5), (-1.299, -0.75, 0.5), (1.311e-07, -1.5, 0.5), (1.299, -0.75, 0.5), (1.299, 0.75, 0.5)], [], [(5, 0, 6, 11), (4, 5, 11, 10), (3, 4, 10, 9), (2, 3, 9, 8), (1, 2, 8, 7), (0, 1, 7, 6), (18, 20, 32, 30), (12, 13, 25, 24), (22, 23, 35, 34), (16, 15, 27, 28), (19, 18, 30, 31), (21, 22, 34, 33), (10, 11, 23, 22), (1, 0, 13, 12), (7, 8, 20, 18), (5, 4, 16, 17), (11, 6, 19, 23), (2, 1, 12, 14), (8, 9, 21, 20), (0, 5, 17, 13), (3, 2, 14, 15), (9, 10, 22, 21), (6, 7, 18, 19), (4, 3, 15, 16), (29, 35, 31, 25), (28, 34, 35, 29), (27, 33, 34, 28), (26, 32, 33, 27), (24, 30, 32, 26), (25, 31, 30, 24), (17, 16, 28, 29), (23, 19, 31, 35), (14, 12, 24, 26), (20, 21, 33, 32), (13, 17, 29, 25), (15, 14, 26, 27)])
me_circle_070.use_remesh_fix_poles = True
me_circle_070.use_remesh_preserve_attributes = False
me_circle_070.use_mirror_vertex_groups = False
me_circle_070.update()
me_circle_072 = bpy.data.meshes.new('Circle.072')
me_circle_072.from_pydata([(0.0, 1.0, 0.0), (-0.866, 0.5, 0.0), (0.866, -0.5, 0.0), (0.866, 0.5, 0.0), (0.0, 1.5, 0.0), (-1.299, 0.75, 0.0), (1.299, -0.75, 0.0), (1.299, 0.75, 0.0), (-0.866, 0.5, 0.5), (0.0, 1.0, 0.5), (0.866, 0.5, 0.5), (0.866, -0.5, 0.5), (-1.299, 0.75, 0.5), (0.0, 1.5, 0.5), (1.299, 0.75, 0.5), (1.299, -0.75, 0.5)], [], [(3, 0, 4, 7), (2, 3, 7, 6), (0, 1, 5, 4), (10, 14, 13, 9), (11, 15, 14, 10), (9, 13, 12, 8), (6, 7, 14, 15), (0, 3, 10, 9), (1, 0, 9, 8), (5, 1, 8, 12), (7, 4, 13, 14), (4, 5, 12, 13), (3, 2, 11, 10), (2, 6, 15, 11)])
me_circle_072.use_remesh_fix_poles = True
me_circle_072.use_remesh_preserve_attributes = False
me_circle_072.use_mirror_vertex_groups = False
me_circle_072.update()
me_circle_073 = bpy.data.meshes.new('Circle.073')
me_circle_073.from_pydata([(0.2165, 0.5, 0.0), (0.2165, -0.5, 0.0), (-0.2165, 0.75, 0.0), (-0.2165, -0.75, 0.0), (0.2165, -0.5, 0.5), (0.2165, 0.5, 0.5), (-0.2165, -0.75, 0.5), (-0.2165, 0.75, 0.5)], [], [(0, 1, 3, 2), (5, 7, 6, 4), (0, 2, 7, 5), (2, 3, 6, 7), (3, 1, 4, 6), (1, 0, 5, 4)])
me_circle_073.use_remesh_fix_poles = True
me_circle_073.use_remesh_preserve_attributes = False
me_circle_073.use_mirror_vertex_groups = False
me_circle_073.update()
me_circle_074 = bpy.data.meshes.new('Circle.074')
me_circle_074.from_pydata([(0.0, 1.0, 0.0), (-0.866, 0.5, 0.0), (-0.866, -0.5, 0.0), (0.0, 1.5, 0.0), (-1.299, 0.75, 0.0), (-1.299, -0.75, 0.0), (-0.866, 0.5, 0.0), (0.0, 1.0, 0.0), (-0.866, -0.5, 0.0), (-1.299, 0.75, 0.0), (0.0, 1.5, 0.0), (-1.299, -0.75, 0.0), (-0.866, 0.5, 0.5), (0.0, 1.0, 0.5), (-0.866, -0.5, 0.5), (-1.299, 0.75, 0.5), (0.0, 1.5, 0.5), (-1.299, -0.75, 0.5)], [], [(1, 2, 5, 4), (0, 1, 4, 3), (9, 11, 17, 15), (6, 7, 13, 12), (10, 9, 15, 16), (1, 0, 7, 6), (4, 5, 11, 9), (2, 1, 6, 8), (3, 4, 9, 10), (12, 15, 17, 14), (13, 16, 15, 12), (8, 6, 12, 14)])
me_circle_074.use_remesh_fix_poles = True
me_circle_074.use_remesh_preserve_attributes = False
me_circle_074.use_mirror_vertex_groups = False
me_circle_074.update()

# ---- objects
ob_hex = bpy.data.objects.new('Hex', me_circle)
ob_hex5 = bpy.data.objects.new('Hex5', me_circle_003)
ob_hex_002 = bpy.data.objects.new('Hex.002', me_circle_004)
ob_hex_003 = bpy.data.objects.new('Hex.003', me_circle_005)
ob_hex3 = bpy.data.objects.new('Hex3', me_circle_006)
ob_hex_005 = bpy.data.objects.new('Hex.005', me_circle_007)
ob_hex_006 = bpy.data.objects.new('Hex.006', me_circle_008)
ob_hexpiece = bpy.data.objects.new('HexPiece', me_circle_002)
ob_hex2 = bpy.data.objects.new('Hex2', me_circle_071)
ob_hex_007 = bpy.data.objects.new('Hex.007', me_circle_017)
ob_hex_008 = bpy.data.objects.new('Hex.008', me_circle_018)
ob_hex_009 = bpy.data.objects.new('Hex.009', me_circle_019)
ob_hex_010 = bpy.data.objects.new('Hex.010', me_circle_020)
ob_hex_011 = bpy.data.objects.new('Hex.011', me_circle_021)
ob_hex_012 = bpy.data.objects.new('Hex.012', me_circle_022)
ob_hex_013 = bpy.data.objects.new('Hex.013', me_circle_023)
ob_hex_014 = bpy.data.objects.new('Hex.014', me_circle_024)
ob_hex_015 = bpy.data.objects.new('Hex.015', me_circle_025)
ob_hex_016 = bpy.data.objects.new('Hex.016', me_circle_026)
ob_hex_017 = bpy.data.objects.new('Hex.017', me_circle_027)
ob_hex_018 = bpy.data.objects.new('Hex.018', me_circle_028)
ob_hex_019 = bpy.data.objects.new('Hex.019', me_circle_047)
ob_hex_020 = bpy.data.objects.new('Hex.020', me_circle_048)
ob_hex_021 = bpy.data.objects.new('Hex.021', me_circle_049)
ob_hex_022 = bpy.data.objects.new('Hex.022', me_circle_050)
ob_hex_023 = bpy.data.objects.new('Hex.023', me_circle_051)
ob_hex_024 = bpy.data.objects.new('Hex.024', me_circle_052)
ob_hex_025 = bpy.data.objects.new('Hex.025', me_circle_053)
ob_hex_026 = bpy.data.objects.new('Hex.026', me_circle_054)
ob_hex_027 = bpy.data.objects.new('Hex.027', me_circle_055)
ob_hex_028 = bpy.data.objects.new('Hex.028', me_circle_056)
ob_hex_029 = bpy.data.objects.new('Hex.029', me_circle_057)
ob_hex_030 = bpy.data.objects.new('Hex.030', me_circle_058)
ob_hex_031 = bpy.data.objects.new('Hex.031', me_circle_059)
ob_hex_032 = bpy.data.objects.new('Hex.032', me_circle_060)
ob_hex_033 = bpy.data.objects.new('Hex.033', me_circle_061)
ob_hex_034 = bpy.data.objects.new('Hex.034', me_circle_062)
ob_hex_035 = bpy.data.objects.new('Hex.035', me_circle_063)
ob_hex_036 = bpy.data.objects.new('Hex.036', me_circle_064)
ob_hex_037 = bpy.data.objects.new('Hex.037', me_circle_065)
ob_hex_038 = bpy.data.objects.new('Hex.038', me_circle_066)
ob_hex_039 = bpy.data.objects.new('Hex.039', me_circle_067)
ob_hex_040 = bpy.data.objects.new('Hex.040', me_circle_068)
ob_hex_041 = bpy.data.objects.new('Hex.041', me_circle_069)
ob_hex_042 = bpy.data.objects.new('Hex.042', me_circle_070)
ob_hex3_001 = bpy.data.objects.new('Hex3.001', me_circle_072)
ob_hexpiece_001 = bpy.data.objects.new('HexPiece.001', me_circle_073)
ob_hex2_001 = bpy.data.objects.new('Hex2.001', me_circle_074)

# ---- transforms, parenting, visibility, modifiers, constraints
ob_hex.location = (0.0, 0.0, 0.0)
ob_hex.lineart.crease_threshold = 0.0
ob_hex5.location = (0.0, 0.0, 0.0)
ob_hex5.lineart.crease_threshold = 0.0
ob_hex_002.location = (0.0, 0.0, 0.0)
ob_hex_002.lineart.crease_threshold = 0.0
ob_hex_003.location = (0.0, 0.0, 0.0)
ob_hex_003.lineart.crease_threshold = 0.0
ob_hex3.location = (0.0, 0.0, 0.0)
ob_hex3.lineart.crease_threshold = 0.0
ob_hex_005.location = (0.0, 0.0, 0.0)
ob_hex_005.lineart.crease_threshold = 0.0
ob_hex_006.location = (0.0, 0.0, 0.0)
ob_hex_006.lineart.crease_threshold = 0.0
ob_hexpiece.location = (0.0, 0.0, 0.0)
ob_hexpiece.lineart.crease_threshold = 0.0
ob_hex2.location = (0.0, 0.0, 0.0)
ob_hex2.lineart.crease_threshold = 0.0
ob_hex_007.location = (2.165, 0.0, 0.0)
ob_hex_007.lineart.crease_threshold = 0.0
ob_hex_008.location = (4.33, 0.0, 0.0)
ob_hex_008.lineart.crease_threshold = 0.0
ob_hex_009.location = (6.495, 0.0, 0.0)
ob_hex_009.lineart.crease_threshold = 0.0
ob_hex_010.location = (8.66, 0.0, 0.0)
ob_hex_010.lineart.crease_threshold = 0.0
ob_hex_011.location = (10.83, 0.0, 0.0)
ob_hex_011.lineart.crease_threshold = 0.0
ob_hex_012.location = (0.0, 0.0, 0.0)
ob_hex_012.lineart.crease_threshold = 0.0
ob_hex_013.location = (1.083, 1.875, 0.0)
ob_hex_013.lineart.crease_threshold = 0.0
ob_hex_014.location = (3.248, 1.875, 0.0)
ob_hex_014.lineart.crease_threshold = 0.0
ob_hex_015.location = (5.413, 1.875, 0.0)
ob_hex_015.lineart.crease_threshold = 0.0
ob_hex_016.location = (7.578, 1.875, 0.0)
ob_hex_016.lineart.crease_threshold = 0.0
ob_hex_017.location = (9.743, 1.875, 0.0)
ob_hex_017.lineart.crease_threshold = 0.0
ob_hex_018.location = (11.91, 1.875, 0.0)
ob_hex_018.lineart.crease_threshold = 0.0
ob_hex_019.location = (2.165, 3.75, 0.0)
ob_hex_019.lineart.crease_threshold = 0.0
ob_hex_020.location = (4.33, 3.75, 0.0)
ob_hex_020.lineart.crease_threshold = 0.0
ob_hex_021.location = (6.495, 3.75, 0.0)
ob_hex_021.lineart.crease_threshold = 0.0
ob_hex_022.location = (8.66, 3.75, 0.0)
ob_hex_022.lineart.crease_threshold = 0.0
ob_hex_023.location = (10.83, 3.75, 0.0)
ob_hex_023.lineart.crease_threshold = 0.0
ob_hex_024.location = (0.0, 3.75, 0.0)
ob_hex_024.lineart.crease_threshold = 0.0
ob_hex_025.location = (1.083, 5.625, 0.0)
ob_hex_025.lineart.crease_threshold = 0.0
ob_hex_026.location = (3.248, 5.625, 0.0)
ob_hex_026.lineart.crease_threshold = 0.0
ob_hex_027.location = (5.413, 5.625, 0.0)
ob_hex_027.lineart.crease_threshold = 0.0
ob_hex_028.location = (7.578, 5.625, 0.0)
ob_hex_028.lineart.crease_threshold = 0.0
ob_hex_029.location = (9.743, 5.625, 0.0)
ob_hex_029.lineart.crease_threshold = 0.0
ob_hex_030.location = (11.91, 5.625, 0.0)
ob_hex_030.lineart.crease_threshold = 0.0
ob_hex_031.location = (2.165, 7.5, 0.0)
ob_hex_031.lineart.crease_threshold = 0.0
ob_hex_032.location = (4.33, 7.5, 0.0)
ob_hex_032.lineart.crease_threshold = 0.0
ob_hex_033.location = (6.495, 7.5, 0.0)
ob_hex_033.lineart.crease_threshold = 0.0
ob_hex_034.location = (8.66, 7.5, 0.0)
ob_hex_034.lineart.crease_threshold = 0.0
ob_hex_035.location = (10.83, 7.5, 0.0)
ob_hex_035.lineart.crease_threshold = 0.0
ob_hex_036.location = (0.0, 7.5, 0.0)
ob_hex_036.lineart.crease_threshold = 0.0
ob_hex_037.location = (1.083, 9.375, 0.0)
ob_hex_037.lineart.crease_threshold = 0.0
ob_hex_038.location = (3.248, 9.375, 0.0)
ob_hex_038.lineart.crease_threshold = 0.0
ob_hex_039.location = (5.413, 9.375, 0.0)
ob_hex_039.lineart.crease_threshold = 0.0
ob_hex_040.location = (7.578, 9.375, 0.0)
ob_hex_040.lineart.crease_threshold = 0.0
ob_hex_041.location = (9.743, 9.375, 0.0)
ob_hex_041.lineart.crease_threshold = 0.0
ob_hex_042.location = (11.91, 9.375, 0.0)
ob_hex_042.lineart.crease_threshold = 0.0
ob_hex3_001.location = (-0.2741, 0.0, 0.0)
ob_hex3_001.rotation_euler = (0.0, -0.0, 2.096)
ob_hex3_001.lineart.crease_threshold = 0.0
ob_hexpiece_001.location = (-1.123, 1.758, 0.0)
ob_hexpiece_001.lineart.crease_threshold = 0.0
ob_hex2_001.location = (-0.431, 3.924, 0.0)
ob_hex2_001.lineart.crease_threshold = 0.0

# ---- collection membership
col_hex_pieces.objects.link(ob_hex)
col_hex_pieces.objects.link(ob_hex5)
col_hex_pieces.objects.link(ob_hex_002)
col_hex_pieces.objects.link(ob_hex_003)
col_hex_pieces.objects.link(ob_hex3)
col_hex_pieces.objects.link(ob_hex_005)
col_hex_pieces.objects.link(ob_hex_006)
col_hex_pieces.objects.link(ob_hexpiece)
col_hex_pieces.objects.link(ob_hex2)
col_hexgrid_1.objects.link(ob_hex_007)
col_hexgrid_1.objects.link(ob_hex_008)
col_hexgrid_1.objects.link(ob_hex_009)
col_hexgrid_1.objects.link(ob_hex_010)
col_hexgrid_1.objects.link(ob_hex_011)
col_hexgrid_1.objects.link(ob_hex_012)
col_hexgrid_1.objects.link(ob_hex_013)
col_hexgrid_1.objects.link(ob_hex_014)
col_hexgrid_1.objects.link(ob_hex_015)
col_hexgrid_1.objects.link(ob_hex_016)
col_hexgrid_1.objects.link(ob_hex_017)
col_hexgrid_1.objects.link(ob_hex_018)
col_hexgrid_1_001.objects.link(ob_hex_019)
col_hexgrid_1_001.objects.link(ob_hex_020)
col_hexgrid_1_001.objects.link(ob_hex_021)
col_hexgrid_1_001.objects.link(ob_hex_022)
col_hexgrid_1_001.objects.link(ob_hex_023)
col_hexgrid_1_001.objects.link(ob_hex_024)
col_hexgrid_1_001.objects.link(ob_hex_025)
col_hexgrid_1_001.objects.link(ob_hex_026)
col_hexgrid_1_001.objects.link(ob_hex_027)
col_hexgrid_1_001.objects.link(ob_hex_028)
col_hexgrid_1_001.objects.link(ob_hex_029)
col_hexgrid_1_001.objects.link(ob_hex_030)
col_hexgrid_1_002.objects.link(ob_hex_031)
col_hexgrid_1_002.objects.link(ob_hex_032)
col_hexgrid_1_002.objects.link(ob_hex_033)
col_hexgrid_1_002.objects.link(ob_hex_034)
col_hexgrid_1_002.objects.link(ob_hex_035)
col_hexgrid_1_002.objects.link(ob_hex_036)
col_hexgrid_1_002.objects.link(ob_hex_037)
col_hexgrid_1_002.objects.link(ob_hex_038)
col_hexgrid_1_002.objects.link(ob_hex_039)
col_hexgrid_1_002.objects.link(ob_hex_040)
col_hexgrid_1_002.objects.link(ob_hex_041)
col_hexgrid_1_002.objects.link(ob_hex_042)
col_hexgrid_broken.objects.link(ob_hex3_001)
col_hexgrid_broken.objects.link(ob_hexpiece_001)
col_hexgrid_broken.objects.link(ob_hex2_001)

# ---- scene / render settings (as saved in the file)
scene.frame_start = 1; scene.frame_end = 250; scene.frame_set(1)
scene.render.engine = 'BLENDER_EEVEE_NEXT'
scene.cycles.use_denoising = False
scene.cycles.samples = 128
scene.cycles.sampling_pattern = 'TABULATED_SOBOL'
scene.cycles.use_adaptive_sampling = False
scene.cycles.use_light_tree = False
scene.view_settings.view_transform = 'Filmic'
bpy.context.view_layer.update()

# ---- added for rendering (the .blend has no active camera and no usable light): camera, sun
cam_auto = bpy.data.cameras.new('AutoCamera')
cam_auto.lens = 50.0
cam_auto.sensor_width = 36.0
cam_auto.clip_end = 1000.0
ob_auto_camera = bpy.data.objects.new('AutoCamera', cam_auto)
scene.collection.objects.link(ob_auto_camera)
ob_auto_camera.location = (24.0177, -17.7314, 15.0706)
ob_auto_camera.rotation_euler = (1.09748, -7.21219e-08, 0.694738)
scene.camera = ob_auto_camera
light_auto_sun = bpy.data.lights.new('AutoSun', 'SUN')
light_auto_sun.energy = 3.0
light_auto_sun.angle = 0.0523599
ob_auto_sun = bpy.data.objects.new('AutoSun', light_auto_sun)
scene.collection.objects.link(ob_auto_sun)
ob_auto_sun.rotation_euler = (0.872665, 0.174533, 0.523599)
bpy.context.view_layer.update()
